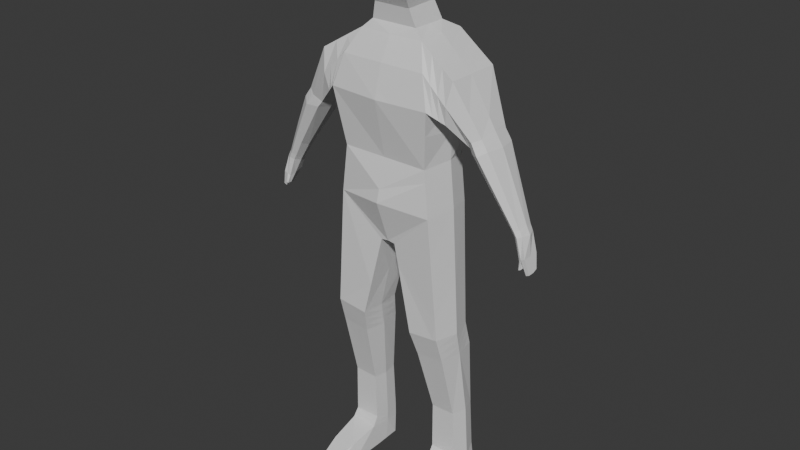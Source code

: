 # Source: DecayingPerson.blend  (saved by Blender 4.5.91; exported with 4.5.12 LTS)
import bpy
from mathutils import Matrix  # noqa: F401  (used for matrix-valued properties, if any)

bpy.ops.wm.read_factory_settings(use_empty=True)
scene = bpy.context.scene
scene.name = 'Scene'

# ---- materials (node trees are filled in below, after node groups)
mat_material = bpy.data.materials.new('Material')
mat_material.alpha_threshold = 0.0
mat_material.roughness = 0.5
mat_material.line_color = (0.0, 0.0, 0.0, 1.0)

# ---- material node trees
mat_material.use_nodes = True; mat_material.node_tree.nodes.clear()
_N = mat_material.node_tree.nodes; _L = mat_material.node_tree.links
n0 = _N.new('ShaderNodeOutputMaterial'); n0.name = 'Material Output'; n0.location = (200, 100)
n1 = _N.new('ShaderNodeBsdfPrincipled'); n1.name = 'Principled BSDF'; n1.location = (-200, 100)
n1.inputs[3].default_value = 1.45
_L.new(n1.outputs[0], n0.inputs[0])
n0.is_active_output = True

# ---- world
world_world = bpy.data.worlds.new('World'); scene.world = world_world
world_world.use_nodes = True; world_world.node_tree.nodes.clear()
_N = world_world.node_tree.nodes; _L = world_world.node_tree.links
n0 = _N.new('ShaderNodeOutputWorld'); n0.name = 'World Output'; n0.location = (200, 100)
n1 = _N.new('ShaderNodeBackground'); n1.name = 'Background'; n1.location = (-200, 100)
n1.inputs[0].default_value = (0.05088, 0.05088, 0.05088, 1.0)
_L.new(n1.outputs[0], n0.inputs[0])
n0.is_active_output = True
world_world.color = (0.05088, 0.05088, 0.05088)
world_world.sun_shadow_jitter_overblur = 0.0

# ---- meshes
me_cube = bpy.data.meshes.new('Cube')
me_cube.from_pydata([(1.598, 0.8328, -13.0), (1.598, -0.9044, -13.0), (0.0, 1.168, -12.84), (0.0, -1.239, -12.84), (0.2461, 0.7456, -14.27), (0.2461, -0.7456, -14.27), (0.0, 0.7456, -14.24), (0.0, -0.7456, -14.24), (1.795, 0.05341, -12.94), (0.282, 0.0, -14.27), (0.0, 0.0, -14.23), (-1.598, 0.8328, -13.0), (-1.598, -0.9044, -13.0), (-0.2461, 0.7456, -14.27), (-0.2461, -0.7456, -14.27), (-1.795, 0.05341, -12.94), (-0.282, 0.0, -14.27), (-0.645, -0.7943, -15.97), (-1.781, 0.7148, -15.24), (-2.006, -0.02663, -15.59), (-0.6501, 0.6711, -15.99), (-0.558, -0.05024, -15.67), (-1.757, -0.8653, -14.94), (0.4952, -0.03882, -15.36), (1.695, -0.8805, -14.19), (1.971, -0.01338, -15.15), (1.831, 0.6827, -15.85), (0.3425, 0.7278, -14.68), (0.4046, -0.765, -14.94), (0.0, 0.9884, -12.12), (1.481, -0.8778, -11.91), (-1.536, -0.8903, -12.42), (1.69, 0.06647, -11.96), (1.481, 0.8352, -11.91), (-1.557, 0.8336, -12.61), (-1.737, 0.06059, -12.4), (0.0, -1.125, -12.43)], [], [(10, 9, 5, 7), (2, 0, 4, 6), (1, 3, 7, 5), (4, 0, 26, 27), (9, 4, 27, 23), (5, 9, 23, 28), (6, 4, 9, 10), (15, 19, 22, 12), (10, 7, 14, 16), (2, 6, 13, 11), (12, 14, 7, 3), (13, 20, 18, 11), (16, 21, 20, 13), (12, 22, 17, 14), (14, 17, 21, 16), (6, 10, 16, 13), (11, 18, 19, 15), (8, 1, 24, 25), (1, 5, 28, 24), (0, 8, 25, 26), (18, 20, 21, 17, 22, 19), (26, 25, 24, 28, 23, 27), (32, 30, 1, 8), (33, 32, 8, 0), (29, 33, 0, 2), (35, 34, 11, 15), (36, 31, 12, 3), (34, 29, 2, 11), (31, 35, 15, 12), (30, 36, 3, 1), (30, 32, 33, 29, 34, 35, 31, 36)])
_uv = me_cube.uv_layers.new(name='UVMap')
_uv.uv.foreach_set('vector', [0.25, 0.625, 0.375, 0.625, 0.375, 0.75, 0.25, 0.75, 0.375, 0.375, 0.375, 0.5, 0.375, 0.5, 0.375, 0.375, 0.375, 0.75, 0.375, 0.875, 0.375, 0.875, 0.375, 0.75, 0.375, 0.5, 0.375, 0.5, 0.375, 0.5, 0.375, 0.5, 0.375, 0.625, 0.375, 0.5, 0.375, 0.5, 0.375, 0.625, 0.375, 0.75, 0.375, 0.625, 0.375, 0.625, 0.375, 0.75, 0.25, 0.5, 0.375, 0.5, 0.375, 0.625, 0.25, 0.625, 0.375, 0.625, 0.375, 0.625, 0.375, 0.75, 0.375, 0.75, 0.25, 0.625, 0.25, 0.75, 0.375, 0.75, 0.375, 0.625, 0.375, 0.375, 0.375, 0.375, 0.375, 0.5, 0.375, 0.5, 0.375, 0.75, 0.375, 0.75, 0.375, 0.875, 0.375, 0.875, 0.375, 0.5, 0.375, 0.5, 0.375, 0.5, 0.375, 0.5, 0.375, 0.625, 0.375, 0.625, 0.375, 0.5, 0.375, 0.5, 0.375, 0.75, 0.375, 0.75, 0.375, 0.75, 0.375, 0.75, 0.375, 0.75, 0.375, 0.75, 0.375, 0.625, 0.375, 0.625, 0.25, 0.5, 0.25, 0.625, 0.375, 0.625, 0.375, 0.5, 0.375, 0.5, 0.375, 0.5, 0.375, 0.625, 0.375, 0.625, 0.375, 0.625, 0.375, 0.75, 0.375, 0.75, 0.375, 0.625, 0.375, 0.75, 0.375, 0.75, 0.375, 0.75, 0.375, 0.75, 0.375, 0.5, 0.375, 0.625, 0.375, 0.625, 0.375, 0.5, 0.375, 0.5, 0.375, 0.5, 0.375, 0.625, 0.375, 0.75, 0.375, 0.75, 0.375, 0.625, 0.375, 0.5, 0.375, 0.625, 0.375, 0.75, 0.375, 0.75, 0.375, 0.625, 0.375, 0.5, 0.375, 0.625, 0.375, 0.75, 0.375, 0.75, 0.375, 0.625, 0.375, 0.5, 0.375, 0.625, 0.375, 0.625, 0.375, 0.5, 0.375, 0.375, 0.375, 0.5, 0.375, 0.5, 0.375, 0.375, 0.375, 0.625, 0.375, 0.5, 0.375, 0.5, 0.375, 0.625, 0.375, 0.875, 0.375, 0.75, 0.375, 0.75, 0.375, 0.875, 0.375, 0.5, 0.375, 0.375, 0.375, 0.375, 0.375, 0.5, 0.375, 0.75, 0.375, 0.625, 0.375, 0.625, 0.375, 0.75, 0.375, 0.75, 0.375, 0.875, 0.375, 0.875, 0.375, 0.75, 0.375, 0.75, 0.375, 0.625, 0.375, 0.5, 0.375, 0.375, 0.375, 0.5, 0.375, 0.625, 0.375, 0.75, 0.375, 0.875])
me_cube.materials.append(mat_material)
me_cube.use_mirror_vertex_groups = False
me_cube.update()
me_cube_001 = bpy.data.meshes.new('Cube.001')
me_cube_001.from_pydata([(-4.325, 0.1745, -12.64), (-4.108, 0.1745, -12.78), (-4.325, -0.3616, -12.64), (-4.093, -0.3616, -12.75), (-4.22, 0.2742, -12.7), (-4.21, -0.4614, -12.68), (-4.418, 0.1615, -12.81), (-4.207, 0.1615, -12.94), (-4.418, -0.3597, -12.81), (-4.193, -0.3597, -12.92), (-4.316, 0.2569, -12.87), (-4.306, -0.4551, -12.85), (-4.581, 0.152, -13.42), (-4.406, 0.159, -13.43), (-4.581, -0.4264, -13.42), (-4.386, -0.3931, -13.54), (-4.465, 0.152, -13.49), (-4.457, -0.4264, -13.47), (-4.363, -0.09198, -12.55), (-4.007, -0.09198, -12.75), (-4.51, -0.1007, -12.82), (-4.164, -0.1007, -13.02), (-4.581, -0.1372, -13.42), (-4.349, -0.1894, -13.49), (-4.416, -0.2398, -13.44), (-4.49, -0.4683, -13.75), (-4.426, -0.4683, -13.78), (-4.492, -0.3222, -13.75), (-4.43, -0.3222, -13.79), (-4.704, -0.142, -13.9), (-4.704, -0.3559, -13.9), (-4.691, 0.02715, -13.85), (-4.605, 0.02715, -13.9), (-4.613, -0.3559, -13.94), (-4.624, -0.1746, -13.94), (-4.372, 0.168, -12.72), (-4.268, 0.2655, -12.79), (-4.372, -0.3607, -12.72), (-4.158, 0.168, -12.86), (-4.258, -0.4582, -12.77), (-4.143, -0.3607, -12.83), (-4.085, -0.09635, -12.88), (-4.436, -0.09635, -12.69), (-3.811, -0.4846, -11.5), (-3.822, -0.4117, -12.28), (-3.817, 0.4533, -11.91), (-3.811, 0.3691, -11.5), (-3.807, -0.05248, -11.28), (-3.824, -0.08102, -12.43), (-3.822, 0.2653, -12.28), (-3.817, -0.5834, -11.91)], [], [(48, 19, 1, 49), (43, 2, 5, 50), (42, 20, 8, 37), (36, 10, 6, 35), (50, 5, 3, 44), (45, 4, 0, 46), (47, 18, 2, 43), (49, 1, 4, 45), (10, 16, 12, 6), (11, 17, 15, 9), (38, 7, 10, 36), (37, 8, 11, 39), (41, 21, 7, 38), (39, 11, 9, 40), (24, 34, 32, 16), (24, 27, 25, 17), (20, 22, 14, 8), (7, 13, 16, 10), (8, 14, 17, 11), (21, 23, 13, 7), (9, 15, 23, 21), (6, 12, 22, 20), (13, 23, 24, 16), (17, 33, 34, 24), (40, 9, 21, 41), (46, 0, 18, 47), (35, 6, 20, 42), (44, 3, 19, 48), (28, 26, 25, 27), (23, 28, 27, 24), (15, 26, 28, 23), (17, 25, 26, 15), (34, 33, 30, 29), (32, 34, 29, 31), (16, 32, 31, 12), (12, 31, 29, 22), (22, 29, 30, 14), (14, 30, 33, 17), (0, 35, 42, 18), (3, 40, 41, 19), (5, 39, 40, 3), (19, 41, 38, 1), (2, 37, 39, 5), (1, 38, 36, 4), (4, 36, 35, 0), (18, 42, 37, 2), (45, 46, 47, 43, 50, 44, 48, 49)])
_uv = me_cube_001.uv_layers.new(name='UVMap')
_uv.uv.foreach_set('vector', [0.375, 0.625, 0.375, 0.625, 0.375, 0.5, 0.375, 0.5, 0.625, 0.75, 0.625, 0.75, 0.5, 0.75, 0.5, 0.75, 0.625, 0.625, 0.625, 0.625, 0.625, 0.75, 0.625, 0.75, 0.5, 0.5, 0.5, 0.5, 0.625, 0.5, 0.625, 0.5, 0.5, 0.75, 0.5, 0.75, 0.375, 0.75, 0.375, 0.75, 0.5, 0.5, 0.5, 0.5, 0.625, 0.5, 0.625, 0.5, 0.625, 0.625, 0.625, 0.625, 0.625, 0.75, 0.625, 0.75, 0.375, 0.5, 0.375, 0.5, 0.5, 0.5, 0.5, 0.5, 0.5, 0.5, 0.5, 0.5, 0.625, 0.5, 0.625, 0.5, 0.5, 0.75, 0.5, 0.75, 0.375, 0.75, 0.375, 0.75, 0.375, 0.5, 0.375, 0.5, 0.5, 0.5, 0.5, 0.5, 0.625, 0.75, 0.625, 0.75, 0.5, 0.75, 0.5, 0.75, 0.375, 0.625, 0.375, 0.625, 0.375, 0.5, 0.375, 0.5, 0.5, 0.75, 0.5, 0.75, 0.375, 0.75, 0.375, 0.75, 0.5, 0.625, 0.5, 0.625, 0.5, 0.5, 0.5, 0.5, 0.5, 0.625, 0.5, 0.625, 0.5, 0.75, 0.5, 0.75, 0.625, 0.625, 0.625, 0.625, 0.625, 0.75, 0.625, 0.75, 0.375, 0.5, 0.375, 0.5, 0.5, 0.5, 0.5, 0.5, 0.625, 0.75, 0.625, 0.75, 0.5, 0.75, 0.5, 0.75, 0.375, 0.625, 0.375, 0.625, 0.375, 0.5, 0.375, 0.5, 0.375, 0.75, 0.375, 0.75, 0.375, 0.625, 0.375, 0.625, 0.625, 0.5, 0.625, 0.5, 0.625, 0.625, 0.625, 0.625, 0.375, 0.5, 0.375, 0.625, 0.5, 0.625, 0.5, 0.5, 0.5, 0.75, 0.5, 0.75, 0.5, 0.625, 0.5, 0.625, 0.375, 0.75, 0.375, 0.75, 0.375, 0.625, 0.375, 0.625, 0.625, 0.5, 0.625, 0.5, 0.625, 0.625, 0.625, 0.625, 0.625, 0.5, 0.625, 0.5, 0.625, 0.625, 0.625, 0.625, 0.375, 0.75, 0.375, 0.75, 0.375, 0.625, 0.375, 0.625, 0.375, 0.625, 0.375, 0.75, 0.5, 0.75, 0.5, 0.625, 0.375, 0.625, 0.375, 0.625, 0.5, 0.625, 0.5, 0.625, 0.375, 0.75, 0.375, 0.75, 0.375, 0.625, 0.375, 0.625, 0.5, 0.75, 0.5, 0.75, 0.375, 0.75, 0.375, 0.75, 0.5, 0.625, 0.5, 0.75, 0.625, 0.75, 0.625, 0.625, 0.5, 0.5, 0.5, 0.625, 0.625, 0.625, 0.625, 0.5, 0.5, 0.5, 0.5, 0.5, 0.625, 0.5, 0.625, 0.5, 0.625, 0.5, 0.625, 0.5, 0.625, 0.625, 0.625, 0.625, 0.625, 0.625, 0.625, 0.625, 0.625, 0.75, 0.625, 0.75, 0.625, 0.75, 0.625, 0.75, 0.5, 0.75, 0.5, 0.75, 0.625, 0.5, 0.625, 0.5, 0.625, 0.625, 0.625, 0.625, 0.375, 0.75, 0.375, 0.75, 0.375, 0.625, 0.375, 0.625, 0.5, 0.75, 0.5, 0.75, 0.375, 0.75, 0.375, 0.75, 0.375, 0.625, 0.375, 0.625, 0.375, 0.5, 0.375, 0.5, 0.625, 0.75, 0.625, 0.75, 0.5, 0.75, 0.5, 0.75, 0.375, 0.5, 0.375, 0.5, 0.5, 0.5, 0.5, 0.5, 0.5, 0.5, 0.5, 0.5, 0.625, 0.5, 0.625, 0.5, 0.625, 0.625, 0.625, 0.625, 0.625, 0.75, 0.625, 0.75, 0.5, 0.5, 0.625, 0.5, 0.625, 0.625, 0.625, 0.75, 0.5, 0.75, 0.375, 0.75, 0.375, 0.625, 0.375, 0.5])
me_cube_001.materials.append(mat_material)
me_cube_001.use_mirror_vertex_groups = False
me_cube_001.update()
me_cube_002 = bpy.data.meshes.new('Cube.002')
me_cube_002.from_pydata([(-1.993, 0.9244, -20.01), (-1.993, -0.006955, -20.01), (-1.203, 0.9244, -20.04), (-1.203, -0.006955, -20.04), (-1.174, -0.0583, -21.81), (-2.048, -0.06726, -21.82), (-1.172, 0.9874, -21.85), (-1.119, 0.507, -21.84), (-2.292, 0.9202, -22.79), (-2.292, -0.04264, -22.83), (-1.135, 0.9202, -22.75), (-1.135, -0.04264, -22.79), (-2.056, -1.114, -22.27), (-1.276, -1.114, -22.23), (-2.296, -1.154, -22.82), (-1.139, -1.154, -22.78), (-1.97, -1.746, -22.51), (-1.418, -1.746, -22.48), (-2.15, -1.776, -22.71), (-1.282, -1.776, -22.68), (-2.147, 0.4587, -20.01), (-1.139, 0.4587, -20.07), (-2.075, 0.9875, -21.89), (-2.221, 0.5069, -21.89), (-2.292, 0.4388, -22.81), (-1.135, 0.4388, -22.77), (-2.104, 0.9828, -22.08), (-2.046, 0.9921, -21.69), (-2.049, -0.1671, -21.95), (-2.046, 0.03254, -21.69), (-1.177, 0.9918, -21.65), (-1.166, 0.983, -22.04), (-1.177, 0.03236, -21.65), (-1.171, -0.149, -21.97), (-2.21, 0.5123, -21.69), (-2.233, 0.5014, -22.09), (-1.12, 0.5021, -22.03), (-1.118, 0.512, -21.64), (-1.157, -0.1642, -19.45), (-1.977, -0.2482, -19.07), (-1.988, 0.9112, -19.72), (-2.134, 0.3598, -19.35), (-1.111, 0.4159, -19.8), (-1.203, 0.9244, -20.04)], [], [(42, 21, 2, 43), (39, 1, 3, 38), (41, 20, 1, 39), (43, 2, 0, 40), (35, 23, 22, 26), (29, 5, 4, 32), (30, 6, 22, 27), (32, 4, 7, 37), (24, 25, 11, 9), (15, 19, 18, 14), (11, 15, 14, 9), (16, 18, 19, 17), (13, 17, 19, 15), (12, 16, 17, 13), (14, 18, 16, 12), (37, 7, 6, 30), (8, 10, 25, 24), (28, 5, 23, 35), (40, 0, 20, 41), (38, 3, 21, 42), (23, 34, 27, 22), (7, 36, 31, 6), (5, 28, 33, 4), (6, 31, 26, 22), (5, 29, 34, 23), (4, 33, 36, 7), (0, 27, 34, 20), (31, 10, 8, 26), (26, 8, 24, 35), (2, 30, 27, 0), (28, 12, 13, 33), (1, 29, 32, 3), (35, 24, 9, 28), (9, 14, 12, 28), (20, 34, 29, 1), (36, 25, 10, 31), (21, 37, 30, 2), (33, 11, 25, 36), (3, 32, 37, 21), (33, 13, 15, 11), (40, 41, 39, 38, 42, 43)])
_uv = me_cube_002.uv_layers.new(name='UVMap')
_uv.uv.foreach_set('vector', [0.375, 0.625, 0.375, 0.625, 0.375, 0.5, 0.375, 0.5, 0.375, 0.75, 0.375, 0.75, 0.375, 0.75, 0.375, 0.75, 0.375, 0.625, 0.375, 0.625, 0.375, 0.75, 0.375, 0.75, 0.375, 0.5, 0.375, 0.5, 0.375, 0.5, 0.375, 0.5, 0.375, 0.625, 0.375, 0.625, 0.375, 0.5, 0.375, 0.5, 0.375, 0.75, 0.375, 0.7566, 0.375, 0.7559, 0.375, 0.75, 0.375, 0.5, 0.375, 0.5, 0.375, 0.5, 0.375, 0.5, 0.375, 0.75, 0.375, 0.7559, 0.375, 0.625, 0.375, 0.625, 0.375, 0.625, 0.375, 0.625, 0.375, 0.75, 0.375, 0.75, 0.375, 0.75, 0.375, 0.75, 0.375, 0.75, 0.375, 0.75, 0.375, 0.75, 0.375, 0.75, 0.375, 0.75, 0.375, 0.75, 0.375, 0.75, 0.375, 0.75, 0.375, 0.75, 0.375, 0.75, 0.375, 0.75, 0.375, 0.75, 0.375, 0.75, 0.375, 0.75, 0.375, 0.75, 0.375, 0.75, 0.375, 0.75, 0.375, 0.75, 0.375, 0.75, 0.375, 0.75, 0.375, 0.75, 0.375, 0.75, 0.375, 0.625, 0.375, 0.625, 0.375, 0.5, 0.375, 0.5, 0.375, 0.5, 0.375, 0.5, 0.375, 0.625, 0.375, 0.625, 0.375, 0.7632, 0.375, 0.7566, 0.375, 0.625, 0.375, 0.625, 0.375, 0.5, 0.375, 0.5, 0.375, 0.625, 0.375, 0.625, 0.375, 0.75, 0.375, 0.75, 0.375, 0.625, 0.375, 0.625, 0.375, 0.625, 0.375, 0.625, 0.375, 0.5, 0.375, 0.5, 0.375, 0.625, 0.375, 0.625, 0.375, 0.5, 0.375, 0.5, 0.375, 0.7566, 0.375, 0.7632, 0.375, 0.7618, 0.375, 0.7559, 0.375, 0.5, 0.375, 0.5, 0.375, 0.5, 0.375, 0.5, 0.375, 0.7566, 0.375, 0.75, 0.375, 0.625, 0.375, 0.625, 0.375, 0.7559, 0.375, 0.7618, 0.375, 0.625, 0.375, 0.625, 0.375, 0.5, 0.375, 0.5, 0.375, 0.625, 0.375, 0.625, 0.375, 0.5, 0.375, 0.5, 0.375, 0.5, 0.375, 0.5, 0.375, 0.5, 0.375, 0.5, 0.375, 0.625, 0.375, 0.625, 0.375, 0.5, 0.375, 0.5, 0.375, 0.5, 0.375, 0.5, 0.375, 0.7632, 0.375, 0.75, 0.375, 0.75, 0.375, 0.7618, 0.375, 0.75, 0.375, 0.75, 0.375, 0.75, 0.375, 0.75, 0.375, 0.625, 0.375, 0.625, 0.375, 0.75, 0.375, 0.7632, 0.375, 0.75, 0.375, 0.75, 0.375, 0.75, 0.375, 0.7632, 0.375, 0.625, 0.375, 0.625, 0.375, 0.75, 0.375, 0.75, 0.375, 0.625, 0.375, 0.625, 0.375, 0.5, 0.375, 0.5, 0.375, 0.625, 0.375, 0.625, 0.375, 0.5, 0.375, 0.5, 0.375, 0.7618, 0.375, 0.75, 0.375, 0.625, 0.375, 0.625, 0.375, 0.75, 0.375, 0.75, 0.375, 0.625, 0.375, 0.625, 0.375, 0.7618, 0.375, 0.75, 0.375, 0.75, 0.375, 0.75, 0.375, 0.5, 0.375, 0.625, 0.375, 0.75, 0.375, 0.75, 0.375, 0.625, 0.375, 0.5])
me_cube_002.materials.append(mat_material)
me_cube_002.use_mirror_vertex_groups = False
me_cube_002.update()
me_cube_003 = bpy.data.meshes.new('Cube.003')
me_cube_003.from_pydata([(1.92, -0.8251, -16.94), (1.955, -0.5827, -17.77), (1.993, 0.9244, -20.01), (1.993, -0.006955, -20.01), (2.048, -0.06726, -21.82), (2.292, 0.9202, -22.79), (2.292, -0.04264, -22.83), (2.056, -1.114, -22.27), (1.276, -1.114, -22.23), (2.296, -1.154, -22.82), (1.139, -1.154, -22.78), (1.97, -1.746, -22.51), (1.418, -1.746, -22.48), (2.15, -1.776, -22.71), (1.282, -1.776, -22.68), (2.115, -0.06818, -16.97), (2.102, 0.1197, -17.76), (2.147, 0.4587, -20.01), (2.075, 0.9875, -21.89), (2.221, 0.5069, -21.89), (2.292, 0.4388, -22.81), (1.943, -0.6635, -17.5), (1.931, -0.7443, -17.22), (2.111, -0.005567, -17.23), (2.106, 0.05705, -17.5), (2.104, 0.9828, -22.08), (2.046, 0.9921, -21.69), (2.049, -0.1671, -21.95), (2.046, 0.03254, -21.69), (2.21, 0.5123, -21.69), (2.233, 0.5014, -22.09), (2.063, 0.1153, -16.96), (1.785, -0.8251, -16.96), (2.044, 0.3979, -17.77), (1.749, -0.5827, -17.79), (1.634, -0.006955, -20.03), (1.983, 0.8965, -19.4), (1.269, -0.04264, -22.79), (1.693, 0.9874, -21.87), (1.414, 0.4388, -22.78), (2.056, 0.2066, -17.23), (2.05, 0.3007, -17.5), (1.436, 0.03241, -21.66), (1.667, 0.9829, -22.06), (1.342, -0.1525, -21.97), (1.214, -0.5399, -22.08), (1.773, -0.7443, -17.24), (1.761, -0.6635, -17.52), (1.137, -0.4951, -22.78), (1.719, 0.992, -21.68), (1.559, 0.9202, -22.76), (1.389, -0.06051, -21.82), (1.912, 0.9244, -20.01), (1.866, -0.8382, -16.29), (2.076, -0.05327, -16.47)], [], [(54, 53, 0, 15), (53, 32, 0), (24, 21, 1, 16), (16, 1, 3, 17), (52, 36, 2), (30, 25, 18, 19), (49, 26, 18, 38), (10, 9, 13, 14), (37, 6, 9, 10, 48), (11, 12, 14, 13), (8, 10, 14, 12), (7, 8, 12, 11), (9, 7, 11, 13), (27, 30, 19, 4), (33, 16, 17, 2, 36), (41, 24, 16, 33), (31, 54, 15), (31, 15, 23, 40), (40, 23, 24, 41), (15, 0, 22, 23), (23, 22, 21, 24), (19, 18, 26, 29), (38, 18, 25, 43), (4, 19, 29, 28), (2, 17, 29, 26), (43, 25, 5, 50), (25, 30, 20, 5), (52, 2, 26, 49), (30, 27, 6, 20), (6, 27, 7, 9), (17, 3, 28, 29), (45, 48, 10, 8), (27, 44, 45, 8, 7), (22, 46, 47, 21), (5, 20, 39, 50), (20, 6, 37, 39), (28, 42, 51, 4), (4, 51, 44, 27), (3, 35, 42, 28), (21, 47, 34, 1), (1, 34, 35, 3), (0, 32, 46, 22), (41, 33, 36, 52, 49, 38, 43, 50, 39, 37, 48, 45, 44, 51, 42, 35, 34, 47, 46, 32, 53, 54, 31, 40)])
_uv = me_cube_003.uv_layers.new(name='UVMap')
_uv.uv.foreach_set('vector', [0.375, 0.625, 0.375, 0.75, 0.375, 0.75, 0.375, 0.625, 0.375, 0.75, 0.375, 0.75, 0.375, 0.75, 0.375, 0.625, 0.375, 0.75, 0.375, 0.75, 0.375, 0.625, 0.375, 0.625, 0.375, 0.75, 0.375, 0.75, 0.375, 0.625, 0.375, 0.5, 0.375, 0.5, 0.375, 0.5, 0.375, 0.625, 0.375, 0.5, 0.375, 0.5, 0.375, 0.625, 0.375, 0.5, 0.375, 0.5, 0.375, 0.5, 0.375, 0.5, 0.375, 0.75, 0.375, 0.75, 0.375, 0.75, 0.375, 0.75, 0.375, 0.75, 0.375, 0.75, 0.375, 0.75, 0.375, 0.75, 0.375, 0.75, 0.375, 0.75, 0.375, 0.75, 0.375, 0.75, 0.375, 0.75, 0.375, 0.75, 0.375, 0.75, 0.375, 0.75, 0.375, 0.75, 0.375, 0.75, 0.375, 0.75, 0.375, 0.75, 0.375, 0.75, 0.375, 0.75, 0.375, 0.75, 0.375, 0.75, 0.375, 0.75, 0.375, 0.7632, 0.375, 0.625, 0.375, 0.625, 0.375, 0.7566, 0.375, 0.5755, 0.375, 0.625, 0.375, 0.625, 0.375, 0.5, 0.375, 0.5, 0.375, 0.5815, 0.375, 0.625, 0.375, 0.625, 0.375, 0.5755, 0.375, 0.5919, 0.375, 0.625, 0.375, 0.625, 0.375, 0.5919, 0.375, 0.625, 0.375, 0.625, 0.375, 0.5869, 0.375, 0.5869, 0.375, 0.625, 0.375, 0.625, 0.375, 0.5815, 0.375, 0.625, 0.375, 0.75, 0.375, 0.75, 0.375, 0.625, 0.375, 0.625, 0.375, 0.75, 0.375, 0.75, 0.375, 0.625, 0.375, 0.625, 0.375, 0.5, 0.375, 0.5, 0.375, 0.625, 0.375, 0.5, 0.375, 0.5, 0.375, 0.5, 0.375, 0.5, 0.375, 0.7566, 0.375, 0.625, 0.375, 0.625, 0.375, 0.75, 0.375, 0.5, 0.375, 0.625, 0.375, 0.625, 0.375, 0.5, 0.375, 0.5, 0.375, 0.5, 0.375, 0.5, 0.375, 0.5, 0.375, 0.5, 0.375, 0.625, 0.375, 0.625, 0.375, 0.5, 0.375, 0.5, 0.375, 0.5, 0.375, 0.5, 0.375, 0.5, 0.375, 0.625, 0.375, 0.7632, 0.375, 0.75, 0.375, 0.625, 0.375, 0.75, 0.375, 0.7632, 0.375, 0.75, 0.375, 0.75, 0.375, 0.625, 0.375, 0.75, 0.375, 0.75, 0.375, 0.625, 0.375, 0.757, 0.375, 0.75, 0.375, 0.75, 0.375, 0.75, 0.375, 0.7632, 0.375, 0.762, 0.375, 0.757, 0.375, 0.75, 0.375, 0.75, 0.375, 0.75, 0.375, 0.75, 0.375, 0.75, 0.375, 0.75, 0.375, 0.5, 0.375, 0.625, 0.375, 0.625, 0.375, 0.5, 0.375, 0.625, 0.375, 0.75, 0.375, 0.75, 0.375, 0.625, 0.375, 0.75, 0.375, 0.75, 0.375, 0.7561, 0.375, 0.7566, 0.375, 0.7566, 0.375, 0.7561, 0.375, 0.762, 0.375, 0.7632, 0.375, 0.75, 0.375, 0.75, 0.375, 0.75, 0.375, 0.75, 0.375, 0.75, 0.375, 0.75, 0.375, 0.75, 0.375, 0.75, 0.375, 0.75, 0.375, 0.75, 0.375, 0.75, 0.375, 0.75, 0.375, 0.75, 0.375, 0.75, 0.375, 0.75, 0.375, 0.75, 0.375, 0.5815, 0.375, 0.5755, 0.375, 0.5, 0.375, 0.5, 0.375, 0.5, 0.375, 0.5, 0.375, 0.5, 0.375, 0.5, 0.375, 0.625, 0.375, 0.75, 0.375, 0.75, 0.375, 0.757, 0.375, 0.762, 0.375, 0.7561, 0.375, 0.75, 0.375, 0.75, 0.375, 0.75, 0.375, 0.75, 0.375, 0.75, 0.375, 0.75, 0.375, 0.75, 0.375, 0.625, 0.375, 0.5919, 0.375, 0.5869])
me_cube_003.materials.append(mat_material)
me_cube_003.use_mirror_vertex_groups = False
me_cube_003.update()
me_cube_004 = bpy.data.meshes.new('Cube.004')
me_cube_004.from_pydata([(3.122, 0.5389, -10.25), (3.122, -0.5648, -10.25), (2.722, -0.5268, -10.61), (2.889, -0.7126, -10.37), (3.337, 0.5291, -10.56), (3.337, -0.5856, -10.56), (2.854, -0.5694, -10.79), (3.147, 0.7202, -10.74), (3.126, -0.7757, -10.7), (4.325, 0.1745, -12.64), (4.108, 0.1745, -12.78), (4.325, -0.3616, -12.64), (4.093, -0.3616, -12.75), (4.22, 0.2742, -12.7), (4.21, -0.4614, -12.68), (4.418, 0.1615, -12.81), (4.207, 0.1615, -12.94), (4.418, -0.3597, -12.81), (4.193, -0.3597, -12.92), (4.316, 0.2569, -12.87), (4.306, -0.4551, -12.85), (4.581, 0.152, -13.42), (4.406, 0.159, -13.43), (4.581, -0.4264, -13.42), (4.386, -0.3931, -13.54), (4.465, 0.152, -13.49), (4.457, -0.4264, -13.47), (3.158, -0.01682, -10.14), (3.447, -0.02995, -10.56), (2.818, -0.02995, -10.91), (4.363, -0.09198, -12.55), (4.007, -0.09198, -12.75), (4.51, -0.1007, -12.82), (4.164, -0.1007, -13.02), (4.581, -0.1372, -13.42), (4.349, -0.1894, -13.49), (4.416, -0.2398, -13.44), (4.49, -0.4683, -13.75), (4.426, -0.4683, -13.78), (4.492, -0.3222, -13.75), (4.43, -0.3222, -13.79), (4.704, -0.142, -13.9), (4.704, -0.3559, -13.9), (4.691, 0.02715, -13.85), (4.605, 0.02715, -13.9), (4.613, -0.3559, -13.94), (4.624, -0.1746, -13.94), (3.199, 0.5354, -10.36), (3.271, 0.5321, -10.46), (3.077, 0.7243, -10.63), (3.199, -0.5723, -10.36), (3.271, -0.5792, -10.46), (2.974, -0.7352, -10.49), (3.053, -0.7563, -10.6), (2.813, -0.5563, -10.74), (2.769, -0.5421, -10.68), (3.262, -0.02154, -10.29), (3.358, -0.02591, -10.43), (4.372, 0.168, -12.72), (4.268, 0.2655, -12.79), (4.372, -0.3607, -12.72), (4.158, 0.168, -12.86), (4.258, -0.4582, -12.77), (4.143, -0.3607, -12.83), (4.085, -0.09635, -12.88), (4.436, -0.09635, -12.69), (3.06, 0.5985, -10.3), (2.999, 0.6127, -10.8), (2.833, 0.09209, -10.9), (2.685, -0.5455, -10.58), (2.675, -0.7836, -10.1), (2.71, -0.4424, -10.62), (3.058, 0.7253, -10.61), (3.042, 0.6953, -10.66), (3.059, 0.672, -10.47), (2.741, -0.2966, -10.71), (2.776, -0.1356, -10.81), (2.799, -0.02825, -10.88), (2.95, 0.5103, -10.95), (2.772, -0.6645, -9.619), (2.944, -0.006397, -9.8), (3.069, 0.5682, -10.16)], [], [(70, 69, 2, 3), (57, 51, 5, 28), (49, 48, 4, 7), (66, 81, 0), (80, 79, 1, 27), (79, 70, 3, 1), (5, 8, 14, 11), (73, 49, 7, 67), (51, 53, 8, 5), (77, 68, 29), (53, 54, 6, 8), (65, 60, 17, 32), (59, 58, 15, 19), (8, 6, 12, 14), (7, 4, 9, 13), (28, 5, 11, 30), (67, 7, 13, 10, 78), (19, 15, 21, 25), (20, 18, 24, 26), (61, 59, 19, 16), (60, 62, 20, 17), (64, 61, 16, 33), (62, 63, 18, 20), (36, 25, 44, 46), (36, 26, 37, 39), (32, 17, 23, 34), (16, 19, 25, 22), (17, 20, 26, 23), (33, 16, 22, 35), (18, 33, 35, 24), (15, 32, 34, 21), (22, 25, 36, 35), (26, 36, 46, 45), (63, 64, 33, 18), (4, 28, 30, 9), (58, 65, 32, 15), (6, 29, 31, 12), (81, 80, 27, 0), (48, 57, 28, 4), (69, 71, 2), (40, 39, 37, 38), (35, 36, 39, 40), (24, 35, 40, 38), (26, 24, 38, 37), (46, 41, 42, 45), (44, 43, 41, 46), (25, 21, 43, 44), (21, 34, 41, 43), (34, 23, 42, 41), (23, 26, 45, 42), (0, 27, 56, 47), (47, 56, 57, 48), (3, 2, 55, 52), (52, 55, 54, 53), (1, 3, 52, 50), (50, 52, 53, 51), (73, 72, 49), (66, 0, 47, 74), (74, 47, 48, 49, 72), (27, 1, 50, 56), (56, 50, 51, 57), (9, 30, 65, 58), (12, 31, 64, 63), (14, 12, 63, 62), (31, 10, 61, 64), (11, 14, 62, 60), (10, 13, 59, 61), (13, 9, 58, 59), (30, 11, 60, 65), (55, 75, 76, 54), (54, 76, 77, 29, 6), (2, 71, 75, 55), (29, 68, 78, 10, 31), (72, 73, 67, 78, 68, 77, 76, 75, 71, 69, 70, 79, 80, 81, 66, 74)])
_uv = me_cube_004.uv_layers.new(name='UVMap')
_uv.uv.foreach_set('vector', [0.5, 0.75, 0.375, 0.75, 0.375, 0.75, 0.5, 0.75, 0.625, 0.625, 0.625, 0.75, 0.625, 0.75, 0.625, 0.625, 0.5, 0.5, 0.625, 0.5, 0.625, 0.5, 0.5, 0.5, 0.5867, 0.5, 0.625, 0.5, 0.625, 0.5, 0.625, 0.625, 0.625, 0.75, 0.625, 0.75, 0.625, 0.625, 0.625, 0.75, 0.5, 0.75, 0.5, 0.75, 0.625, 0.75, 0.625, 0.75, 0.5, 0.75, 0.5, 0.75, 0.625, 0.75, 0.4812, 0.5, 0.5, 0.5, 0.5, 0.5, 0.4296, 0.5, 0.625, 0.75, 0.5, 0.75, 0.5, 0.75, 0.625, 0.75, 0.375, 0.625, 0.375, 0.5977, 0.375, 0.625, 0.5, 0.75, 0.375, 0.75, 0.375, 0.75, 0.5, 0.75, 0.625, 0.625, 0.625, 0.75, 0.625, 0.75, 0.625, 0.625, 0.5, 0.5, 0.625, 0.5, 0.625, 0.5, 0.5, 0.5, 0.5, 0.75, 0.375, 0.75, 0.375, 0.75, 0.5, 0.75, 0.5, 0.5, 0.625, 0.5, 0.625, 0.5, 0.5, 0.5, 0.625, 0.625, 0.625, 0.75, 0.625, 0.75, 0.625, 0.625, 0.4296, 0.5, 0.5, 0.5, 0.5, 0.5, 0.375, 0.5, 0.375, 0.5, 0.5, 0.5, 0.625, 0.5, 0.625, 0.5, 0.5, 0.5, 0.5, 0.75, 0.375, 0.75, 0.375, 0.75, 0.5, 0.75, 0.375, 0.5, 0.5, 0.5, 0.5, 0.5, 0.375, 0.5, 0.625, 0.75, 0.5, 0.75, 0.5, 0.75, 0.625, 0.75, 0.375, 0.625, 0.375, 0.5, 0.375, 0.5, 0.375, 0.625, 0.5, 0.75, 0.375, 0.75, 0.375, 0.75, 0.5, 0.75, 0.5, 0.625, 0.5, 0.5, 0.5, 0.5, 0.5, 0.625, 0.5, 0.625, 0.5, 0.75, 0.5, 0.75, 0.5, 0.625, 0.625, 0.625, 0.625, 0.75, 0.625, 0.75, 0.625, 0.625, 0.375, 0.5, 0.5, 0.5, 0.5, 0.5, 0.375, 0.5, 0.625, 0.75, 0.5, 0.75, 0.5, 0.75, 0.625, 0.75, 0.375, 0.625, 0.375, 0.5, 0.375, 0.5, 0.375, 0.625, 0.375, 0.75, 0.375, 0.625, 0.375, 0.625, 0.375, 0.75, 0.625, 0.5, 0.625, 0.625, 0.625, 0.625, 0.625, 0.5, 0.375, 0.5, 0.5, 0.5, 0.5, 0.625, 0.375, 0.625, 0.5, 0.75, 0.5, 0.625, 0.5, 0.625, 0.5, 0.75, 0.375, 0.75, 0.375, 0.625, 0.375, 0.625, 0.375, 0.75, 0.625, 0.5, 0.625, 0.625, 0.625, 0.625, 0.625, 0.5, 0.625, 0.5, 0.625, 0.625, 0.625, 0.625, 0.625, 0.5, 0.375, 0.75, 0.375, 0.625, 0.375, 0.625, 0.375, 0.75, 0.625, 0.5, 0.625, 0.625, 0.625, 0.625, 0.625, 0.5, 0.625, 0.5, 0.625, 0.625, 0.625, 0.625, 0.625, 0.5, 0.375, 0.75, 0.375, 0.7294, 0.375, 0.75, 0.375, 0.625, 0.5, 0.625, 0.5, 0.75, 0.375, 0.75, 0.375, 0.625, 0.5, 0.625, 0.5, 0.625, 0.375, 0.625, 0.375, 0.75, 0.375, 0.625, 0.375, 0.625, 0.375, 0.75, 0.5, 0.75, 0.375, 0.75, 0.375, 0.75, 0.5, 0.75, 0.5, 0.625, 0.625, 0.625, 0.625, 0.75, 0.5, 0.75, 0.5, 0.5, 0.625, 0.5, 0.625, 0.625, 0.5, 0.625, 0.5, 0.5, 0.625, 0.5, 0.625, 0.5, 0.5, 0.5, 0.625, 0.5, 0.625, 0.625, 0.625, 0.625, 0.625, 0.5, 0.625, 0.625, 0.625, 0.75, 0.625, 0.75, 0.625, 0.625, 0.625, 0.75, 0.5, 0.75, 0.5, 0.75, 0.625, 0.75, 0.625, 0.5, 0.625, 0.625, 0.625, 0.625, 0.625, 0.5, 0.625, 0.5, 0.625, 0.625, 0.625, 0.625, 0.625, 0.5, 0.5, 0.75, 0.375, 0.75, 0.375, 0.75, 0.5, 0.75, 0.5, 0.75, 0.375, 0.75, 0.375, 0.75, 0.5, 0.75, 0.625, 0.75, 0.5, 0.75, 0.5, 0.75, 0.625, 0.75, 0.625, 0.75, 0.5, 0.75, 0.5, 0.75, 0.625, 0.75, 0.4812, 0.5, 0.5, 0.5, 0.5, 0.5, 0.5867, 0.5, 0.625, 0.5, 0.625, 0.5, 0.5366, 0.5, 0.5366, 0.5, 0.625, 0.5, 0.625, 0.5, 0.5, 0.5, 0.5, 0.5, 0.625, 0.625, 0.625, 0.75, 0.625, 0.75, 0.625, 0.625, 0.625, 0.625, 0.625, 0.75, 0.625, 0.75, 0.625, 0.625, 0.625, 0.5, 0.625, 0.625, 0.625, 0.625, 0.625, 0.5, 0.375, 0.75, 0.375, 0.625, 0.375, 0.625, 0.375, 0.75, 0.5, 0.75, 0.375, 0.75, 0.375, 0.75, 0.5, 0.75, 0.375, 0.625, 0.375, 0.5, 0.375, 0.5, 0.375, 0.625, 0.625, 0.75, 0.5, 0.75, 0.5, 0.75, 0.625, 0.75, 0.375, 0.5, 0.5, 0.5, 0.5, 0.5, 0.375, 0.5, 0.5, 0.5, 0.625, 0.5, 0.625, 0.5, 0.5, 0.5, 0.625, 0.625, 0.625, 0.75, 0.625, 0.75, 0.625, 0.625, 0.375, 0.75, 0.375, 0.6912, 0.375, 0.651, 0.375, 0.75, 0.375, 0.75, 0.375, 0.651, 0.375, 0.625, 0.375, 0.625, 0.375, 0.75, 0.375, 0.75, 0.375, 0.7294, 0.375, 0.6912, 0.375, 0.75, 0.375, 0.625, 0.375, 0.5977, 0.375, 0.5, 0.375, 0.5, 0.375, 0.625, 0.5, 0.5, 0.4812, 0.5, 0.4296, 0.5, 0.375, 0.5, 0.375, 0.5977, 0.375, 0.625, 0.375, 0.651, 0.375, 0.6912, 0.375, 0.7294, 0.375, 0.75, 0.5, 0.75, 0.625, 0.75, 0.625, 0.625, 0.625, 0.5, 0.5867, 0.5, 0.5366, 0.5])
me_cube_004.materials.append(mat_material)
me_cube_004.use_mirror_vertex_groups = False
me_cube_004.update()
me_cube_005 = bpy.data.meshes.new('Cube.005')
me_cube_005.from_pydata([(-1.92, 0.6257, -16.94), (-1.92, -0.8251, -16.94), (-0.8969, 0.6257, -17.05), (-0.8969, -0.8251, -17.05), (-1.955, 0.822, -17.77), (-1.955, -0.5827, -17.77), (-1.032, 0.822, -17.87), (-1.032, -0.5827, -17.87), (-2.115, -0.06818, -16.97), (-0.8298, -0.09972, -17.05), (-2.102, 0.1197, -17.76), (-0.9153, 0.1197, -17.88), (-1.931, 0.6911, -17.22), (-1.943, 0.7565, -17.5), (-0.9871, 0.7565, -17.6), (-0.942, 0.6911, -17.32), (-0.9871, -0.6635, -17.6), (-0.942, -0.7443, -17.32), (-1.943, -0.6635, -17.5), (-1.931, -0.7443, -17.22), (-2.111, -0.005567, -17.23), (-2.106, 0.05705, -17.5), (-0.8583, -0.02659, -17.33), (-0.8868, 0.04654, -17.61), (-1.203, 0.9244, -20.04), (-2.134, 0.3598, -19.35), (-1.111, 0.4159, -19.8), (-1.988, 0.9112, -19.72), (-1.977, -0.2482, -19.07), (-1.157, -0.1642, -19.45), (-1.757, -0.8653, -14.94), (-0.558, -0.05024, -15.67), (-0.6501, 0.6711, -15.99), (-1.781, 0.7148, -15.24), (-2.006, -0.02663, -15.59), (-0.645, -0.7943, -15.97)], [], [(14, 6, 4, 13), (23, 11, 6, 14), (18, 5, 7, 16), (21, 10, 5, 18), (13, 4, 10, 21), (16, 7, 11, 23), (3, 17, 22, 9), (17, 16, 23, 22), (0, 12, 20, 8), (12, 13, 21, 20), (8, 20, 19, 1), (20, 21, 18, 19), (1, 19, 17, 3), (19, 18, 16, 17), (9, 22, 15, 2), (22, 23, 14, 15), (2, 15, 12, 0), (15, 14, 13, 12), (4, 27, 25, 10), (10, 25, 28, 5), (5, 28, 29, 7), (7, 29, 26, 11), (11, 26, 24, 6), (6, 24, 27, 4), (27, 24, 26, 29, 28, 25), (33, 32, 2, 0), (34, 33, 0, 8), (32, 31, 9, 2), (35, 30, 1, 3), (30, 34, 8, 1), (31, 35, 3, 9), (33, 34, 30, 35, 31, 32)])
_uv = me_cube_005.uv_layers.new(name='UVMap')
_uv.uv.foreach_set('vector', [0.375, 0.5, 0.375, 0.5, 0.375, 0.5, 0.375, 0.5, 0.375, 0.625, 0.375, 0.625, 0.375, 0.5, 0.375, 0.5, 0.375, 0.75, 0.375, 0.75, 0.375, 0.75, 0.375, 0.75, 0.375, 0.625, 0.375, 0.625, 0.375, 0.75, 0.375, 0.75, 0.375, 0.5, 0.375, 0.5, 0.375, 0.625, 0.375, 0.625, 0.375, 0.75, 0.375, 0.75, 0.375, 0.625, 0.375, 0.625, 0.375, 0.75, 0.375, 0.75, 0.375, 0.625, 0.375, 0.625, 0.375, 0.75, 0.375, 0.75, 0.375, 0.625, 0.375, 0.625, 0.375, 0.5, 0.375, 0.5, 0.375, 0.625, 0.375, 0.625, 0.375, 0.5, 0.375, 0.5, 0.375, 0.625, 0.375, 0.625, 0.375, 0.625, 0.375, 0.625, 0.375, 0.75, 0.375, 0.75, 0.375, 0.625, 0.375, 0.625, 0.375, 0.75, 0.375, 0.75, 0.375, 0.75, 0.375, 0.75, 0.375, 0.75, 0.375, 0.75, 0.375, 0.75, 0.375, 0.75, 0.375, 0.75, 0.375, 0.75, 0.375, 0.625, 0.375, 0.625, 0.375, 0.5, 0.375, 0.5, 0.375, 0.625, 0.375, 0.625, 0.375, 0.5, 0.375, 0.5, 0.375, 0.5, 0.375, 0.5, 0.375, 0.5, 0.375, 0.5, 0.375, 0.5, 0.375, 0.5, 0.375, 0.5, 0.375, 0.5, 0.375, 0.5, 0.375, 0.5, 0.375, 0.625, 0.375, 0.625, 0.375, 0.625, 0.375, 0.625, 0.375, 0.75, 0.375, 0.75, 0.375, 0.75, 0.375, 0.75, 0.375, 0.75, 0.375, 0.75, 0.375, 0.75, 0.375, 0.75, 0.375, 0.625, 0.375, 0.625, 0.375, 0.625, 0.375, 0.625, 0.375, 0.5, 0.375, 0.5, 0.375, 0.5, 0.375, 0.5, 0.375, 0.5, 0.375, 0.5, 0.375, 0.5, 0.375, 0.5, 0.375, 0.625, 0.375, 0.75, 0.375, 0.75, 0.375, 0.625, 0.375, 0.5, 0.375, 0.5, 0.375, 0.5, 0.375, 0.5, 0.375, 0.625, 0.375, 0.5, 0.375, 0.5, 0.375, 0.625, 0.375, 0.5, 0.375, 0.625, 0.375, 0.625, 0.375, 0.5, 0.375, 0.75, 0.375, 0.75, 0.375, 0.75, 0.375, 0.75, 0.375, 0.75, 0.375, 0.625, 0.375, 0.625, 0.375, 0.75, 0.375, 0.625, 0.375, 0.75, 0.375, 0.75, 0.375, 0.625, 0.375, 0.5, 0.375, 0.625, 0.375, 0.75, 0.375, 0.75, 0.375, 0.625, 0.375, 0.5])
me_cube_005.materials.append(mat_material)
me_cube_005.use_mirror_vertex_groups = False
me_cube_005.update()
me_cube_006 = bpy.data.meshes.new('Cube.006')
me_cube_006.from_pydata([(1.92, 0.6257, -16.94), (0.8969, 0.6257, -17.05), (0.8969, -0.8251, -17.05), (1.955, 0.822, -17.77), (1.032, 0.822, -17.87), (1.032, -0.5827, -17.87), (1.203, 0.9244, -20.04), (1.203, -0.006955, -20.04), (1.174, -0.0583, -21.81), (1.172, 0.9874, -21.85), (1.119, 0.507, -21.84), (1.135, 0.9202, -22.75), (1.135, -0.04264, -22.79), (0.8298, -0.09972, -17.05), (0.9153, 0.1197, -17.88), (1.139, 0.4587, -20.07), (1.135, 0.4388, -22.77), (1.931, 0.6911, -17.22), (1.943, 0.7565, -17.5), (0.9871, 0.7565, -17.6), (0.942, 0.6911, -17.32), (0.9871, -0.6635, -17.6), (0.942, -0.7443, -17.32), (0.8583, -0.02659, -17.33), (0.8868, 0.04654, -17.61), (1.177, 0.9918, -21.65), (1.166, 0.983, -22.04), (1.177, 0.03236, -21.65), (1.171, -0.149, -21.97), (1.12, 0.5021, -22.03), (1.118, 0.512, -21.64), (1.866, -0.8382, -16.29), (1.912, 0.9244, -20.01), (1.389, -0.06051, -21.82), (1.559, 0.9202, -22.76), (1.137, -0.4951, -22.78), (2.076, -0.05327, -16.47), (1.773, -0.7443, -17.24), (1.761, -0.6635, -17.52), (1.342, -0.1525, -21.97), (1.719, 0.992, -21.68), (1.214, -0.5399, -22.08), (2.056, 0.2066, -17.23), (2.05, 0.3007, -17.5), (1.693, 0.9874, -21.87), (1.667, 0.9829, -22.06), (1.414, 0.4388, -22.78), (1.269, -0.04264, -22.79), (1.436, 0.03241, -21.66), (1.983, 0.8965, -19.4), (1.634, -0.006955, -20.03), (1.749, -0.5827, -17.79), (2.044, 0.3979, -17.77), (1.785, -0.8251, -16.96), (2.063, 0.1153, -16.96), (0.4046, -0.765, -14.94), (1.831, 0.6827, -15.85), (0.3425, 0.7278, -14.68), (0.4952, -0.03882, -15.36), (1.695, -0.8805, -14.19), (1.971, -0.01338, -15.15)], [], [(19, 18, 3, 4), (14, 4, 6, 15), (24, 19, 4, 14), (38, 21, 5, 51), (51, 5, 7, 50), (48, 27, 8, 33), (27, 30, 10, 8), (46, 47, 12, 16), (30, 25, 9, 10), (34, 46, 16, 11), (21, 24, 14, 5), (5, 14, 15, 7), (2, 13, 23, 22), (22, 23, 24, 21), (53, 2, 22, 37), (37, 22, 21, 38), (13, 1, 20, 23), (23, 20, 19, 24), (1, 0, 17, 20), (20, 17, 18, 19), (10, 9, 26, 29), (33, 8, 28, 39), (8, 10, 29, 28), (39, 28, 41), (50, 7, 27, 48), (29, 26, 11, 16), (15, 6, 25, 30), (28, 29, 16, 12), (7, 15, 30, 27), (17, 42, 43, 18), (28, 12, 35, 41), (25, 40, 44, 9), (9, 44, 45, 26), (26, 45, 34, 11), (12, 47, 35), (4, 3, 49, 32, 6), (6, 32, 40, 25), (3, 52, 49), (18, 43, 52, 3), (0, 54, 42, 17), (41, 35, 47, 46, 34, 45, 44, 40, 32, 49, 52, 43, 42, 54, 36, 31, 53, 37, 38, 51, 50, 48, 33, 39), (57, 56, 0, 1), (58, 57, 1, 13), (60, 59, 31, 36), (59, 55, 2, 53, 31), (55, 58, 13, 2), (56, 60, 36, 54, 0), (56, 57, 58, 55, 59, 60)])
_uv = me_cube_006.uv_layers.new(name='UVMap')
_uv.uv.foreach_set('vector', [0.375, 0.5, 0.375, 0.5, 0.375, 0.5, 0.375, 0.5, 0.375, 0.625, 0.375, 0.5, 0.375, 0.5, 0.375, 0.625, 0.375, 0.625, 0.375, 0.5, 0.375, 0.5, 0.375, 0.625, 0.375, 0.75, 0.375, 0.75, 0.375, 0.75, 0.375, 0.75, 0.375, 0.75, 0.375, 0.75, 0.375, 0.75, 0.375, 0.75, 0.375, 0.75, 0.375, 0.75, 0.375, 0.7559, 0.375, 0.7561, 0.375, 0.75, 0.375, 0.625, 0.375, 0.625, 0.375, 0.7559, 0.375, 0.625, 0.375, 0.75, 0.375, 0.75, 0.375, 0.625, 0.375, 0.625, 0.375, 0.5, 0.375, 0.5, 0.375, 0.625, 0.375, 0.5, 0.375, 0.625, 0.375, 0.625, 0.375, 0.5, 0.375, 0.75, 0.375, 0.625, 0.375, 0.625, 0.375, 0.75, 0.375, 0.75, 0.375, 0.625, 0.375, 0.625, 0.375, 0.75, 0.375, 0.75, 0.375, 0.625, 0.375, 0.625, 0.375, 0.75, 0.375, 0.75, 0.375, 0.625, 0.375, 0.625, 0.375, 0.75, 0.375, 0.75, 0.375, 0.75, 0.375, 0.75, 0.375, 0.75, 0.375, 0.75, 0.375, 0.75, 0.375, 0.75, 0.375, 0.75, 0.375, 0.625, 0.375, 0.5, 0.375, 0.5, 0.375, 0.625, 0.375, 0.625, 0.375, 0.5, 0.375, 0.5, 0.375, 0.625, 0.375, 0.5, 0.375, 0.5, 0.375, 0.5, 0.375, 0.5, 0.375, 0.5, 0.375, 0.5, 0.375, 0.5, 0.375, 0.5, 0.375, 0.625, 0.375, 0.5, 0.375, 0.5, 0.375, 0.625, 0.375, 0.7561, 0.375, 0.7559, 0.375, 0.7618, 0.375, 0.762, 0.375, 0.7559, 0.375, 0.625, 0.375, 0.625, 0.375, 0.7618, 0.375, 0.762, 0.375, 0.7618, 0.375, 0.757, 0.375, 0.75, 0.375, 0.75, 0.375, 0.75, 0.375, 0.75, 0.375, 0.625, 0.375, 0.5, 0.375, 0.5, 0.375, 0.625, 0.375, 0.625, 0.375, 0.5, 0.375, 0.5, 0.375, 0.625, 0.375, 0.7618, 0.375, 0.625, 0.375, 0.625, 0.375, 0.75, 0.375, 0.75, 0.375, 0.625, 0.375, 0.625, 0.375, 0.75, 0.375, 0.5, 0.375, 0.5869, 0.375, 0.5815, 0.375, 0.5, 0.375, 0.7618, 0.375, 0.75, 0.375, 0.75, 0.375, 0.757, 0.375, 0.5, 0.375, 0.5, 0.375, 0.5, 0.375, 0.5, 0.375, 0.5, 0.375, 0.5, 0.375, 0.5, 0.375, 0.5, 0.375, 0.5, 0.375, 0.5, 0.375, 0.5, 0.375, 0.5, 0.375, 0.75, 0.375, 0.75, 0.375, 0.75, 0.375, 0.5, 0.375, 0.5, 0.375, 0.5, 0.375, 0.5, 0.375, 0.5, 0.375, 0.5, 0.375, 0.5, 0.375, 0.5, 0.375, 0.5, 0.375, 0.5, 0.375, 0.5755, 0.375, 0.5, 0.375, 0.5, 0.375, 0.5815, 0.375, 0.5755, 0.375, 0.5, 0.375, 0.5, 0.375, 0.5919, 0.375, 0.5869, 0.375, 0.5, 0.375, 0.757, 0.375, 0.75, 0.375, 0.75, 0.375, 0.625, 0.375, 0.5, 0.375, 0.5, 0.375, 0.5, 0.375, 0.5, 0.375, 0.5, 0.375, 0.5, 0.375, 0.5755, 0.375, 0.5815, 0.375, 0.5869, 0.375, 0.5919, 0.375, 0.625, 0.375, 0.75, 0.375, 0.75, 0.375, 0.75, 0.375, 0.75, 0.375, 0.75, 0.375, 0.75, 0.375, 0.75, 0.375, 0.7561, 0.375, 0.762, 0.375, 0.5, 0.375, 0.5, 0.375, 0.5, 0.375, 0.5, 0.375, 0.625, 0.375, 0.5, 0.375, 0.5, 0.375, 0.625, 0.375, 0.625, 0.375, 0.75, 0.375, 0.75, 0.375, 0.625, 0.375, 0.75, 0.375, 0.75, 0.375, 0.75, 0.375, 0.75, 0.375, 0.75, 0.375, 0.75, 0.375, 0.625, 0.375, 0.625, 0.375, 0.75, 0.375, 0.5, 0.375, 0.625, 0.375, 0.625, 0.375, 0.5919, 0.375, 0.5, 0.375, 0.5, 0.375, 0.5, 0.375, 0.625, 0.375, 0.75, 0.375, 0.75, 0.375, 0.625])
me_cube_006.materials.append(mat_material)
me_cube_006.use_mirror_vertex_groups = False
me_cube_006.update()
me_cube_007 = bpy.data.meshes.new('Cube.007')
me_cube_007.from_pydata([(1.758, 1.359, -9.805), (1.678, -1.146, -9.685), (1.439, 1.359, -8.785), (1.399, -0.949, -8.705), (0.0, -1.0, -8.685), (0.0, 1.359, -8.725), (2.766, 0.5389, -10.66), (2.918, 0.7333, -10.4), (2.885, 0.5291, -10.85), (2.147, 0.993, -10.23), (2.113, -0.8336, -10.03), (2.185, -0.9465, -9.475), (2.298, 0.993, -8.761), (2.134, 0.993, -9.515), (2.298, -0.7995, -8.761), (1.718, 0.05094, -9.745), (2.649, -0.01493, -10.66), (2.298, 0.02508, -8.761), (2.107, 0.0248, -10.19), (1.035, 1.176, -7.98), (1.049, -0.5524, -7.981), (0.0, -0.6025, -7.987), (0.0, 1.229, -8.006), (1.057, 0.3079, -7.936), (3.0, 0.7286, -10.52), (2.848, 0.5321, -10.79), (2.809, 0.5354, -10.73), (2.71, -0.02032, -10.75), (2.766, -0.02533, -10.83), (1.968, -0.9378, -9.918), (1.823, -1.042, -9.802), (1.923, -0.9473, -9.219), (1.661, -0.9482, -8.962), (1.903, 1.115, -9.272), (1.671, 1.237, -9.028), (1.887, 1.237, -9.946), (2.017, 1.115, -10.09), (1.848, 0.04223, -9.893), (1.977, 0.03352, -10.04), (1.456, 1.115, -8.241), (1.877, 1.054, -8.501), (1.471, 0.2137, -8.211), (1.884, 0.1194, -8.486), (1.882, -0.7171, -8.501), (1.465, -0.6348, -8.241), (-1.035, 1.176, -7.98), (-1.049, -0.5524, -7.981), (-1.057, 0.3079, -7.936), (-1.456, 1.115, -8.241), (-1.471, 0.2137, -8.211), (-1.465, -0.6348, -8.241), (3.069, 0.5682, -10.16), (2.772, -0.6645, -9.619), (2.95, 0.5103, -10.95), (2.799, -0.02825, -10.88), (2.944, -0.006397, -9.8), (2.741, -0.2966, -10.71), (2.776, -0.1356, -10.81), (3.058, 0.7253, -10.61), (3.042, 0.6953, -10.66), (3.059, 0.672, -10.47), (2.71, -0.4424, -10.62), (2.685, -0.5455, -10.58), (2.675, -0.7836, -10.1), (2.833, 0.09209, -10.9), (2.999, 0.6127, -10.8), (3.06, 0.5985, -10.3), (0.4793, -1.241, -9.685), (0.4421, 1.359, -9.745), (0.0, -1.187, -9.353), (0.0, 1.359, -9.437), (1.577, -1.029, -10.46), (1.618, 1.13, -10.56), (1.679, 0.06151, -10.56), (-0.9504, -0.9653, -8.699), (-0.9651, 1.359, -8.765), (-1.308, 1.3, -8.524), (-1.285, -0.8204, -8.47), (-1.589, 1.096, -8.322), (-1.591, 0.1862, -8.291), (-1.548, -0.6512, -8.293), (-1.49, -0.6746, -8.333), (-1.496, 1.138, -8.388), (0.7581, 0.1293, -7.71), (0.7562, -0.441, -7.709), (0.0, 0.7046, -7.712), (0.7601, 0.7039, -7.711), (0.0, -0.4411, -7.708), (-0.7581, 0.1293, -7.71), (-0.7562, -0.441, -7.709), (-0.7601, 0.7039, -7.711)], [], [(68, 0, 72), (70, 5, 2, 0, 68), (18, 9, 6, 16), (9, 13, 7, 6), (64, 8, 53), (36, 33, 13, 9), (38, 36, 9, 18), (31, 29, 10, 11), (29, 38, 18, 10), (57, 28, 54), (83, 84, 20, 23), (85, 86, 19, 22), (84, 87, 21, 20), (86, 83, 23, 19), (5, 22, 19, 2), (33, 40, 12, 13), (40, 42, 17, 12), (3, 20, 21, 4), (43, 31, 11, 14), (42, 43, 14, 17), (61, 16, 27, 56), (56, 27, 28, 57), (16, 6, 26, 27), (27, 26, 25, 28), (6, 7, 24, 26), (23, 20, 44, 41), (41, 44, 43, 42), (20, 3, 32, 44), (44, 32, 31, 43), (19, 23, 41, 39), (39, 41, 42, 40), (2, 19, 39, 34), (34, 39, 40, 33), (1, 15, 37, 30), (30, 37, 38, 29), (3, 1, 30, 32), (32, 30, 29, 31), (15, 0, 35, 37), (37, 35, 36, 38), (0, 2, 34, 35), (35, 34, 33, 36), (74, 69, 4), (70, 75, 5), (88, 47, 46, 89), (85, 22, 45, 90), (89, 46, 21, 87), (90, 45, 47, 88), (74, 4, 21, 46, 77), (47, 49, 50, 46), (45, 48, 49, 47), (76, 82, 48, 45), (82, 78, 48), (26, 24, 58, 59, 25), (24, 60, 58), (11, 10, 62, 63), (10, 18, 16, 61, 62), (28, 25, 8, 64, 54), (25, 59, 65, 8), (8, 65, 53), (17, 14, 52, 55), (14, 11, 63, 52), (12, 17, 55, 51), (13, 12, 51, 66, 7), (7, 66, 60, 24), (57, 54, 64, 53, 65, 59, 58, 60, 66, 51, 55, 52, 63, 62, 61, 56), (50, 80, 81), (49, 79, 80, 50), (48, 78, 79, 49), (46, 50, 81, 77), (5, 75, 76, 45, 22), (0, 15, 73, 72), (15, 1, 71, 73), (1, 67, 71), (1, 3, 4, 69, 67), (81, 80, 79, 78, 82, 76, 75, 70, 68, 72, 73, 71, 67, 69, 74, 77), (84, 83, 86, 85, 90, 88, 89, 87)])
_uv = me_cube_007.uv_layers.new(name='UVMap')
_uv.uv.foreach_set('vector', [0.375, 0.4064, 0.375, 0.5, 0.375, 0.5, 0.411, 0.375, 0.5, 0.375, 0.5, 0.5, 0.375, 0.5, 0.375, 0.4064, 0.375, 0.625, 0.375, 0.5, 0.375, 0.5, 0.375, 0.625, 0.375, 0.5, 0.5, 0.5, 0.5, 0.5, 0.375, 0.5, 0.375, 0.5977, 0.375, 0.5, 0.375, 0.5, 0.375, 0.5, 0.5, 0.5, 0.5, 0.5, 0.375, 0.5, 0.375, 0.625, 0.375, 0.5, 0.375, 0.5, 0.375, 0.625, 0.5, 0.75, 0.375, 0.75, 0.375, 0.75, 0.5, 0.75, 0.375, 0.75, 0.375, 0.625, 0.375, 0.625, 0.375, 0.75, 0.375, 0.651, 0.375, 0.625, 0.375, 0.625, 0.625, 0.625, 0.625, 0.75, 0.6168, 0.7476, 0.625, 0.625, 0.625, 0.375, 0.625, 0.5, 0.6171, 0.5018, 0.6021, 0.375, 0.625, 0.75, 0.625, 0.875, 0.6038, 0.875, 0.6168, 0.7476, 0.625, 0.5, 0.625, 0.625, 0.625, 0.625, 0.6171, 0.5018, 0.5, 0.375, 0.6021, 0.375, 0.6171, 0.5018, 0.5, 0.5, 0.5, 0.5, 0.6224, 0.5006, 0.625, 0.5, 0.5, 0.5, 0.6224, 0.5006, 0.625, 0.625, 0.625, 0.625, 0.625, 0.5, 0.5, 0.75, 0.6168, 0.7476, 0.6038, 0.875, 0.5, 0.875, 0.6223, 0.7492, 0.5, 0.75, 0.5, 0.75, 0.625, 0.75, 0.625, 0.625, 0.6223, 0.7492, 0.625, 0.75, 0.625, 0.625, 0.375, 0.7294, 0.375, 0.625, 0.375, 0.625, 0.375, 0.6912, 0.375, 0.6912, 0.375, 0.625, 0.375, 0.625, 0.375, 0.651, 0.375, 0.625, 0.375, 0.5, 0.375, 0.5, 0.375, 0.625, 0.375, 0.625, 0.375, 0.5, 0.375, 0.5, 0.375, 0.625, 0.375, 0.5, 0.5, 0.5, 0.5, 0.5, 0.375, 0.5, 0.625, 0.625, 0.6168, 0.7476, 0.6195, 0.7484, 0.625, 0.625, 0.625, 0.625, 0.6195, 0.7484, 0.6223, 0.7492, 0.625, 0.625, 0.6168, 0.7476, 0.5, 0.75, 0.5, 0.75, 0.6195, 0.7484, 0.6195, 0.7484, 0.5, 0.75, 0.5, 0.75, 0.6223, 0.7492, 0.6171, 0.5018, 0.625, 0.625, 0.625, 0.625, 0.6197, 0.5012, 0.6197, 0.5012, 0.625, 0.625, 0.625, 0.625, 0.6224, 0.5006, 0.5, 0.5, 0.6171, 0.5018, 0.6197, 0.5012, 0.5, 0.5, 0.5, 0.5, 0.6197, 0.5012, 0.6224, 0.5006, 0.5, 0.5, 0.375, 0.75, 0.375, 0.625, 0.375, 0.625, 0.375, 0.75, 0.375, 0.75, 0.375, 0.625, 0.375, 0.625, 0.375, 0.75, 0.5, 0.75, 0.375, 0.75, 0.375, 0.75, 0.5, 0.75, 0.5, 0.75, 0.375, 0.75, 0.375, 0.75, 0.5, 0.75, 0.375, 0.625, 0.375, 0.5, 0.375, 0.5, 0.375, 0.625, 0.375, 0.625, 0.375, 0.5, 0.375, 0.5, 0.375, 0.625, 0.375, 0.5, 0.5, 0.5, 0.5, 0.5, 0.375, 0.5, 0.375, 0.5, 0.5, 0.5, 0.5, 0.5, 0.375, 0.5, 0.5, 0.7901, 0.4165, 0.875, 0.5, 0.875, 0.411, 0.375, 0.5, 0.4589, 0.5, 0.375, 0.625, 0.625, 0.625, 0.625, 0.6168, 0.7476, 0.625, 0.75, 0.625, 0.375, 0.6021, 0.375, 0.6171, 0.5018, 0.625, 0.5, 0.625, 0.75, 0.6168, 0.7476, 0.6038, 0.875, 0.625, 0.875, 0.625, 0.5, 0.6171, 0.5018, 0.625, 0.625, 0.625, 0.625, 0.5, 0.7901, 0.5, 0.875, 0.6038, 0.875, 0.6168, 0.7476, 0.5379, 0.7492, 0.625, 0.625, 0.625, 0.625, 0.6195, 0.7484, 0.6168, 0.7476, 0.6171, 0.5018, 0.6197, 0.5012, 0.625, 0.625, 0.625, 0.625, 0.5379, 0.5006, 0.5973, 0.501, 0.6197, 0.5012, 0.6171, 0.5018, 0.5973, 0.501, 0.6206, 0.501, 0.6197, 0.5012, 0.375, 0.5, 0.5, 0.5, 0.5, 0.5, 0.4812, 0.5, 0.375, 0.5, 0.5, 0.5, 0.5366, 0.5, 0.5, 0.5, 0.5, 0.75, 0.375, 0.75, 0.375, 0.75, 0.5, 0.75, 0.375, 0.75, 0.375, 0.625, 0.375, 0.625, 0.375, 0.7294, 0.375, 0.75, 0.375, 0.625, 0.375, 0.5, 0.375, 0.5, 0.375, 0.5977, 0.375, 0.625, 0.375, 0.5, 0.4812, 0.5, 0.4296, 0.5, 0.375, 0.5, 0.375, 0.5, 0.4296, 0.5, 0.375, 0.5, 0.625, 0.625, 0.625, 0.75, 0.625, 0.75, 0.625, 0.625, 0.625, 0.75, 0.5, 0.75, 0.5, 0.75, 0.625, 0.75, 0.625, 0.5, 0.625, 0.625, 0.625, 0.625, 0.625, 0.5, 0.5, 0.5, 0.625, 0.5, 0.625, 0.5, 0.5867, 0.5, 0.5, 0.5, 0.5, 0.5, 0.5867, 0.5, 0.5366, 0.5, 0.5, 0.5, 0.375, 0.651, 0.375, 0.625, 0.375, 0.5977, 0.375, 0.5, 0.4296, 0.5, 0.4812, 0.5, 0.5, 0.5, 0.5366, 0.5, 0.5867, 0.5, 0.625, 0.5, 0.625, 0.625, 0.625, 0.75, 0.5, 0.75, 0.375, 0.75, 0.375, 0.7294, 0.375, 0.6912, 0.6195, 0.7484, 0.6201, 0.7486, 0.6043, 0.7486, 0.625, 0.625, 0.625, 0.625, 0.6201, 0.7486, 0.6195, 0.7484, 0.6197, 0.5012, 0.6206, 0.501, 0.625, 0.625, 0.625, 0.625, 0.6168, 0.7476, 0.6195, 0.7484, 0.6043, 0.7486, 0.5379, 0.7492, 0.5, 0.375, 0.5, 0.4589, 0.5379, 0.5006, 0.6171, 0.5018, 0.6021, 0.375, 0.375, 0.5, 0.375, 0.625, 0.375, 0.625, 0.375, 0.5, 0.375, 0.625, 0.375, 0.75, 0.375, 0.75, 0.375, 0.625, 0.375, 0.75, 0.375, 0.8393, 0.375, 0.75, 0.375, 0.75, 0.5, 0.75, 0.5, 0.875, 0.4165, 0.875, 0.375, 0.8393, 0.6043, 0.7486, 0.6201, 0.7486, 0.625, 0.625, 0.6206, 0.501, 0.5973, 0.501, 0.5379, 0.5006, 0.5, 0.4589, 0.411, 0.375, 0.375, 0.4064, 0.375, 0.5, 0.375, 0.625, 0.375, 0.75, 0.375, 0.8393, 0.4165, 0.875, 0.5, 0.7901, 0.5379, 0.7492, 0.625, 0.75, 0.625, 0.625, 0.625, 0.5, 0.625, 0.375, 0.625, 0.5, 0.625, 0.625, 0.625, 0.75, 0.625, 0.875])
me_cube_007.materials.append(mat_material)
me_cube_007.use_mirror_vertex_groups = False
me_cube_007.update()
me_cube_008 = bpy.data.meshes.new('Cube.008')
me_cube_008.from_pydata([(0.0, 1.359, -9.725), (0.0, -1.279, -9.685), (1.439, 0.8361, -11.52), (1.439, -0.8683, -11.52), (0.0, 0.8361, -11.52), (0.0, -0.8683, -11.52), (1.636, 0.07313, -11.46), (-1.758, 1.359, -9.805), (-1.678, -1.146, -9.685), (-1.439, 0.8361, -11.52), (-1.439, -0.8683, -11.52), (-1.439, 1.359, -8.785), (-1.399, -0.949, -8.705), (-3.122, 0.5389, -10.25), (-2.766, 0.5389, -10.66), (-3.122, -0.5648, -10.25), (-2.722, -0.5268, -10.61), (-2.918, 0.7333, -10.4), (-2.889, -0.7126, -10.37), (-3.337, 0.5291, -10.56), (-2.885, 0.5291, -10.85), (-3.337, -0.5856, -10.56), (-2.854, -0.5694, -10.79), (-3.147, 0.7202, -10.74), (-3.126, -0.7757, -10.7), (-2.147, 0.993, -10.23), (-2.113, -0.8336, -10.03), (-2.185, -0.9465, -9.475), (-2.298, 0.993, -8.761), (-2.134, 0.993, -9.515), (-2.298, -0.7995, -8.761), (-1.718, 0.05094, -9.745), (-1.636, 0.07313, -11.46), (-3.158, -0.01682, -10.14), (-2.649, -0.01493, -10.66), (-3.447, -0.02995, -10.56), (-2.818, -0.02995, -10.91), (-2.298, 0.02508, -8.761), (-2.107, 0.0248, -10.19), (-3.199, 0.5354, -10.36), (-3.271, 0.5321, -10.46), (-3.077, 0.7243, -10.63), (-3.0, 0.7286, -10.52), (-3.199, -0.5723, -10.36), (-3.271, -0.5792, -10.46), (-2.848, 0.5321, -10.79), (-2.809, 0.5354, -10.73), (-2.974, -0.7352, -10.49), (-3.053, -0.7563, -10.6), (-2.813, -0.5563, -10.74), (-2.769, -0.5421, -10.68), (-2.71, -0.02032, -10.75), (-2.766, -0.02533, -10.83), (-3.262, -0.02154, -10.29), (-3.358, -0.02591, -10.43), (-1.968, -0.9378, -9.918), (-1.823, -1.042, -9.802), (-1.923, -0.9473, -9.219), (-1.661, -0.9482, -8.962), (-1.903, 1.115, -9.272), (-1.671, 1.237, -9.028), (-1.887, 1.237, -9.946), (-2.017, 1.115, -10.09), (-1.848, 0.04223, -9.893), (-1.977, 0.03352, -10.04), (-1.877, 1.054, -8.501), (-1.884, 0.1194, -8.486), (-1.882, -0.7171, -8.501), (-3.789, -0.5834, -11.91), (-3.795, 0.2653, -12.28), (-3.783, 0.3691, -11.5), (-3.78, -0.05248, -11.28), (-3.797, -0.08102, -12.43), (-3.789, 0.4533, -11.91), (-3.795, -0.4117, -12.28), (-3.783, -0.4846, -11.5), (0.0, -1.125, -12.43), (-1.737, 0.06059, -12.4), (-1.557, 0.8336, -12.61), (1.69, 0.06647, -11.96), (1.481, 0.8352, -11.91), (1.481, -0.8778, -11.91), (0.0, 0.9884, -12.12), (-1.536, -0.8903, -12.42), (0.4793, -1.241, -9.685), (0.4421, 1.359, -9.745), (0.0, -1.187, -9.353), (0.0, 1.359, -9.437), (1.577, -1.029, -10.46), (1.618, 1.13, -10.56), (1.679, 0.06151, -10.56), (-0.9504, -0.9653, -8.699), (-0.9651, 1.359, -8.765), (-1.308, 1.3, -8.524), (-1.285, -0.8204, -8.47), (-1.589, 1.096, -8.322), (-1.591, 0.1862, -8.291), (-1.548, -0.6512, -8.293), (-1.49, -0.6746, -8.333), (-1.496, 1.138, -8.388)], [], [(90, 88, 3, 6), (4, 2, 80, 82), (84, 1, 5, 3, 88), (3, 5, 76, 81), (6, 3, 81, 79), (84, 86, 1), (2, 6, 79, 80), (89, 90, 6, 2), (31, 32, 10, 8), (27, 18, 16, 26), (4, 82, 78, 9), (8, 10, 5, 1), (0, 4, 9, 7), (10, 83, 76, 5), (32, 77, 83, 10), (38, 34, 14, 25), (54, 35, 21, 44), (41, 23, 19, 40), (29, 17, 13, 28), (37, 33, 15, 30), (30, 15, 18, 27), (25, 14, 17, 29), (45, 20, 23, 41), (44, 21, 24, 48), (52, 36, 20, 45), (48, 24, 22, 49), (62, 25, 29, 59), (64, 38, 25, 62), (57, 27, 26, 55), (55, 26, 38, 64), (49, 22, 36, 52), (28, 13, 33, 37), (40, 19, 35, 54), (26, 16, 34, 38), (9, 78, 77, 32), (7, 9, 32, 31), (92, 11, 93), (59, 29, 28, 65), (65, 28, 37, 66), (67, 30, 27, 57), (66, 37, 30, 67), (13, 39, 53, 33), (39, 40, 54, 53), (16, 50, 51, 34), (50, 49, 52, 51), (18, 47, 50, 16), (47, 48, 49, 50), (34, 51, 46, 14), (51, 52, 45, 46), (15, 43, 47, 18), (43, 44, 48, 47), (14, 46, 42, 17), (46, 45, 41, 42), (17, 42, 39, 13), (42, 41, 40, 39), (33, 53, 43, 15), (53, 54, 44, 43), (96, 66, 67, 97), (94, 98, 58, 12), (97, 67, 57, 58, 98), (95, 65, 66, 96), (8, 56, 63, 31), (56, 55, 64, 63), (12, 58, 56, 8), (58, 57, 55, 56), (31, 63, 61, 7), (63, 64, 62, 61), (7, 61, 60, 11), (61, 62, 59, 60), (23, 73, 70, 19), (19, 70, 71, 35), (22, 74, 72, 36), (36, 72, 69, 20), (20, 69, 73, 23), (35, 71, 75, 21), (21, 75, 68, 24), (24, 68, 74, 22), (73, 69, 72, 74, 68, 75, 71, 70), (81, 76, 83, 77, 78, 82, 80, 79), (60, 59, 65, 95, 99), (11, 60, 99, 93), (12, 91, 94), (0, 7, 11, 92, 87), (8, 1, 86, 91, 12), (0, 85, 89, 2, 4), (0, 87, 85), (98, 94, 91, 86, 84, 88, 90, 89, 85, 87, 92, 93, 99, 95, 96, 97)])
_uv = me_cube_008.uv_layers.new(name='UVMap')
_uv.uv.foreach_set('vector', [0.375, 0.625, 0.375, 0.75, 0.375, 0.75, 0.375, 0.625, 0.375, 0.375, 0.375, 0.5, 0.375, 0.5, 0.375, 0.375, 0.375, 0.8393, 0.375, 0.875, 0.375, 0.875, 0.375, 0.75, 0.375, 0.75, 0.375, 0.75, 0.375, 0.875, 0.375, 0.875, 0.375, 0.75, 0.375, 0.625, 0.375, 0.75, 0.375, 0.75, 0.375, 0.625, 0.375, 0.8393, 0.4165, 0.875, 0.375, 0.875, 0.375, 0.5, 0.375, 0.625, 0.375, 0.625, 0.375, 0.5, 0.375, 0.5, 0.375, 0.625, 0.375, 0.625, 0.375, 0.5, 0.375, 0.625, 0.375, 0.625, 0.375, 0.75, 0.375, 0.75, 0.5, 0.75, 0.5, 0.75, 0.375, 0.75, 0.375, 0.75, 0.375, 0.375, 0.375, 0.375, 0.375, 0.5, 0.375, 0.5, 0.375, 0.75, 0.375, 0.75, 0.375, 0.875, 0.375, 0.875, 0.375, 0.375, 0.375, 0.375, 0.375, 0.5, 0.375, 0.5, 0.375, 0.75, 0.375, 0.75, 0.375, 0.875, 0.375, 0.875, 0.375, 0.625, 0.375, 0.625, 0.375, 0.75, 0.375, 0.75, 0.375, 0.625, 0.375, 0.625, 0.375, 0.5, 0.375, 0.5, 0.625, 0.625, 0.625, 0.625, 0.625, 0.75, 0.625, 0.75, 0.5, 0.5, 0.5, 0.5, 0.625, 0.5, 0.625, 0.5, 0.5, 0.5, 0.5, 0.5, 0.625, 0.5, 0.625, 0.5, 0.625, 0.625, 0.625, 0.625, 0.625, 0.75, 0.625, 0.75, 0.625, 0.75, 0.625, 0.75, 0.5, 0.75, 0.5, 0.75, 0.375, 0.5, 0.375, 0.5, 0.5, 0.5, 0.5, 0.5, 0.375, 0.5, 0.375, 0.5, 0.5, 0.5, 0.5, 0.5, 0.625, 0.75, 0.625, 0.75, 0.5, 0.75, 0.5, 0.75, 0.375, 0.625, 0.375, 0.625, 0.375, 0.5, 0.375, 0.5, 0.5, 0.75, 0.5, 0.75, 0.375, 0.75, 0.375, 0.75, 0.375, 0.5, 0.375, 0.5, 0.5, 0.5, 0.5, 0.5, 0.375, 0.625, 0.375, 0.625, 0.375, 0.5, 0.375, 0.5, 0.5, 0.75, 0.5, 0.75, 0.375, 0.75, 0.375, 0.75, 0.375, 0.75, 0.375, 0.75, 0.375, 0.625, 0.375, 0.625, 0.375, 0.75, 0.375, 0.75, 0.375, 0.625, 0.375, 0.625, 0.625, 0.5, 0.625, 0.5, 0.625, 0.625, 0.625, 0.625, 0.625, 0.5, 0.625, 0.5, 0.625, 0.625, 0.625, 0.625, 0.375, 0.75, 0.375, 0.75, 0.375, 0.625, 0.375, 0.625, 0.375, 0.5, 0.375, 0.5, 0.375, 0.625, 0.375, 0.625, 0.375, 0.5, 0.375, 0.5, 0.375, 0.625, 0.375, 0.625, 0.5, 0.4589, 0.5, 0.5, 0.5379, 0.5006, 0.5, 0.5, 0.5, 0.5, 0.625, 0.5, 0.6224, 0.5006, 0.6224, 0.5006, 0.625, 0.5, 0.625, 0.625, 0.625, 0.625, 0.6223, 0.7492, 0.625, 0.75, 0.5, 0.75, 0.5, 0.75, 0.625, 0.625, 0.625, 0.625, 0.625, 0.75, 0.6223, 0.7492, 0.625, 0.5, 0.625, 0.5, 0.625, 0.625, 0.625, 0.625, 0.625, 0.5, 0.625, 0.5, 0.625, 0.625, 0.625, 0.625, 0.375, 0.75, 0.375, 0.75, 0.375, 0.625, 0.375, 0.625, 0.375, 0.75, 0.375, 0.75, 0.375, 0.625, 0.375, 0.625, 0.5, 0.75, 0.5, 0.75, 0.375, 0.75, 0.375, 0.75, 0.5, 0.75, 0.5, 0.75, 0.375, 0.75, 0.375, 0.75, 0.375, 0.625, 0.375, 0.625, 0.375, 0.5, 0.375, 0.5, 0.375, 0.625, 0.375, 0.625, 0.375, 0.5, 0.375, 0.5, 0.625, 0.75, 0.625, 0.75, 0.5, 0.75, 0.5, 0.75, 0.625, 0.75, 0.625, 0.75, 0.5, 0.75, 0.5, 0.75, 0.375, 0.5, 0.375, 0.5, 0.5, 0.5, 0.5, 0.5, 0.375, 0.5, 0.375, 0.5, 0.5, 0.5, 0.5, 0.5, 0.5, 0.5, 0.5, 0.5, 0.625, 0.5, 0.625, 0.5, 0.5, 0.5, 0.5, 0.5, 0.625, 0.5, 0.625, 0.5, 0.625, 0.625, 0.625, 0.625, 0.625, 0.75, 0.625, 0.75, 0.625, 0.625, 0.625, 0.625, 0.625, 0.75, 0.625, 0.75, 0.625, 0.625, 0.625, 0.625, 0.6223, 0.7492, 0.6201, 0.7486, 0.5379, 0.7492, 0.6043, 0.7486, 0.5, 0.75, 0.5, 0.75, 0.6201, 0.7486, 0.6223, 0.7492, 0.5, 0.75, 0.5, 0.75, 0.6043, 0.7486, 0.6206, 0.501, 0.6224, 0.5006, 0.625, 0.625, 0.625, 0.625, 0.375, 0.75, 0.375, 0.75, 0.375, 0.625, 0.375, 0.625, 0.375, 0.75, 0.375, 0.75, 0.375, 0.625, 0.375, 0.625, 0.5, 0.75, 0.5, 0.75, 0.375, 0.75, 0.375, 0.75, 0.5, 0.75, 0.5, 0.75, 0.375, 0.75, 0.375, 0.75, 0.375, 0.625, 0.375, 0.625, 0.375, 0.5, 0.375, 0.5, 0.375, 0.625, 0.375, 0.625, 0.375, 0.5, 0.375, 0.5, 0.375, 0.5, 0.375, 0.5, 0.5, 0.5, 0.5, 0.5, 0.375, 0.5, 0.375, 0.5, 0.5, 0.5, 0.5, 0.5, 0.5, 0.5, 0.5, 0.5, 0.625, 0.5, 0.625, 0.5, 0.625, 0.5, 0.625, 0.5, 0.625, 0.625, 0.625, 0.625, 0.375, 0.75, 0.375, 0.75, 0.375, 0.625, 0.375, 0.625, 0.375, 0.625, 0.375, 0.625, 0.375, 0.5, 0.375, 0.5, 0.375, 0.5, 0.375, 0.5, 0.5, 0.5, 0.5, 0.5, 0.625, 0.625, 0.625, 0.625, 0.625, 0.75, 0.625, 0.75, 0.625, 0.75, 0.625, 0.75, 0.5, 0.75, 0.5, 0.75, 0.5, 0.75, 0.5, 0.75, 0.375, 0.75, 0.375, 0.75, 0.5, 0.5, 0.375, 0.5, 0.375, 0.625, 0.375, 0.75, 0.5, 0.75, 0.625, 0.75, 0.625, 0.625, 0.625, 0.5, 0.375, 0.75, 0.375, 0.875, 0.375, 0.75, 0.375, 0.625, 0.375, 0.5, 0.375, 0.375, 0.375, 0.5, 0.375, 0.625, 0.5, 0.5, 0.5, 0.5, 0.6224, 0.5006, 0.6206, 0.501, 0.5973, 0.501, 0.5, 0.5, 0.5, 0.5, 0.5973, 0.501, 0.5379, 0.5006, 0.5, 0.75, 0.5, 0.7901, 0.5379, 0.7492, 0.375, 0.375, 0.375, 0.5, 0.5, 0.5, 0.5, 0.4589, 0.411, 0.375, 0.375, 0.75, 0.375, 0.875, 0.4165, 0.875, 0.5, 0.7901, 0.5, 0.75, 0.375, 0.375, 0.375, 0.4064, 0.375, 0.5, 0.375, 0.5, 0.375, 0.375, 0.375, 0.375, 0.411, 0.375, 0.375, 0.4064, 0.6043, 0.7486, 0.5379, 0.7492, 0.5, 0.7901, 0.4165, 0.875, 0.375, 0.8393, 0.375, 0.75, 0.375, 0.625, 0.375, 0.5, 0.375, 0.4064, 0.411, 0.375, 0.5, 0.4589, 0.5379, 0.5006, 0.5973, 0.501, 0.6206, 0.501, 0.625, 0.625, 0.6201, 0.7486])
me_cube_008.materials.append(mat_material)
me_cube_008.use_mirror_vertex_groups = False
me_cube_008.update()
me_cube_009 = bpy.data.meshes.new('Cube.009')
me_cube_009.from_pydata([(0.5961, 0.5448, -7.145), (0.5961, -0.5377, -7.185), (0.0, -0.5377, -7.185), (0.0, 0.5448, -7.145), (0.0, -1.212, -6.228), (0.5961, 0.003542, -7.165), (0.7601, 0.7039, -7.711), (0.7562, -0.441, -7.709), (0.0, -0.4411, -7.708), (0.0, 0.7046, -7.712), (0.7581, 0.1293, -7.71), (-0.5961, 0.5448, -7.145), (-0.5961, -0.5377, -7.185), (-0.8753, 0.8803, -6.108), (-0.8753, -1.212, -6.228), (-0.5961, 0.003542, -7.165), (-0.8753, -0.2393, -6.168), (-0.7601, 0.7039, -7.711), (-0.7562, -0.441, -7.709), (-0.7581, 0.1293, -7.71), (0.0, 0.8561, -6.183), (0.7944, -1.017, -6.505), (0.7638, 0.7463, -6.522), (0.7786, -0.1552, -6.513), (-0.6678, -1.102, -5.851), (-0.7276, 0.7917, -5.857), (-0.7499, -0.2205, -5.829), (-0.1686, 0.8803, -6.108), (0.0, -1.19, -6.147), (0.1806, -1.212, -6.228)], [], [(6, 9, 3, 0), (10, 6, 0, 5), (7, 10, 5, 1), (8, 7, 1, 2), (2, 4, 14, 12), (15, 16, 13, 11), (12, 14, 16, 15), (17, 11, 3, 9), (19, 15, 11, 17), (18, 12, 15, 19), (8, 2, 12, 18), (7, 8, 18, 19, 17, 9, 6, 10), (16, 26, 25, 13), (14, 24, 26, 16), (13, 25, 27), (4, 28, 24, 14), (5, 0, 22, 23), (1, 5, 23, 21), (2, 1, 21, 29, 4), (4, 29, 28), (0, 3, 20, 22), (11, 13, 27, 20, 3), (26, 24, 28, 29, 21, 23, 22, 20, 27, 25)])
_uv = me_cube_009.uv_layers.new(name='UVMap')
_uv.uv.foreach_set('vector', [0.625, 0.5, 0.625, 0.375, 0.625, 0.375, 0.625, 0.5, 0.625, 0.625, 0.625, 0.5, 0.625, 0.5, 0.625, 0.625, 0.625, 0.75, 0.625, 0.625, 0.625, 0.625, 0.625, 0.75, 0.625, 0.875, 0.625, 0.75, 0.625, 0.75, 0.625, 0.875, 0.625, 0.875, 0.625, 0.875, 0.625, 0.75, 0.625, 0.75, 0.625, 0.625, 0.625, 0.625, 0.625, 0.5, 0.625, 0.5, 0.625, 0.75, 0.625, 0.75, 0.625, 0.625, 0.625, 0.625, 0.625, 0.5, 0.625, 0.5, 0.625, 0.375, 0.625, 0.375, 0.625, 0.625, 0.625, 0.625, 0.625, 0.5, 0.625, 0.5, 0.625, 0.75, 0.625, 0.75, 0.625, 0.625, 0.625, 0.625, 0.625, 0.875, 0.625, 0.875, 0.625, 0.75, 0.625, 0.75, 0.625, 0.75, 0.625, 0.875, 0.625, 0.75, 0.625, 0.625, 0.625, 0.5, 0.625, 0.375, 0.625, 0.5, 0.625, 0.625, 0.625, 0.625, 0.625, 0.625, 0.625, 0.5, 0.625, 0.5, 0.625, 0.75, 0.625, 0.75, 0.625, 0.625, 0.625, 0.625, 0.625, 0.5, 0.625, 0.5, 0.625, 0.3991, 0.625, 0.875, 0.625, 0.875, 0.625, 0.75, 0.625, 0.75, 0.625, 0.625, 0.625, 0.5, 0.625, 0.5, 0.625, 0.625, 0.625, 0.75, 0.625, 0.625, 0.625, 0.625, 0.625, 0.75, 0.625, 0.875, 0.625, 0.75, 0.625, 0.75, 0.625, 0.8492, 0.625, 0.875, 0.625, 0.875, 0.625, 0.8492, 0.625, 0.875, 0.625, 0.5, 0.625, 0.375, 0.625, 0.375, 0.625, 0.5, 0.625, 0.5, 0.625, 0.5, 0.625, 0.3991, 0.625, 0.375, 0.625, 0.375, 0.625, 0.625, 0.625, 0.75, 0.625, 0.875, 0.625, 0.8492, 0.625, 0.75, 0.625, 0.625, 0.625, 0.5, 0.625, 0.375, 0.625, 0.3991, 0.625, 0.5])
me_cube_009.materials.append(mat_material)
me_cube_009.use_mirror_vertex_groups = False
me_cube_009.update()
me_cube_010 = bpy.data.meshes.new('Cube.010')
me_cube_010.from_pydata([(0.8753, 0.8803, -6.108), (0.8753, -1.212, -6.228), (0.0, 0.8803, -6.108), (0.4764, 0.641, -5.43), (0.4764, -1.0, -5.503), (0.0, -1.0, -5.463), (0.0, 0.641, -5.39), (0.8753, -0.2393, -6.168), (0.4764, -0.1795, -5.091), (0.0, -0.1795, -5.051), (-0.4764, 0.641, -5.43), (-0.4764, -1.0, -5.503), (-0.4764, -0.1795, -5.091), (0.1806, -1.212, -6.228), (0.0, -1.19, -6.147), (-0.1686, 0.8803, -6.108), (-0.7499, -0.2205, -5.829), (-0.7276, 0.7917, -5.857), (-0.6678, -1.102, -5.851), (0.7638, 0.7463, -6.522), (0.7786, -0.1552, -6.513), (0.7944, -1.017, -6.505), (0.0, 0.8561, -6.183)], [], [(13, 21, 1), (13, 1, 4, 5, 14), (20, 19, 0, 7), (19, 22, 2, 0), (8, 9, 5, 4), (7, 0, 3, 8), (0, 2, 6, 3), (1, 7, 8, 4), (3, 6, 9, 8), (21, 20, 7, 1), (14, 5, 11, 18), (22, 15, 2), (12, 11, 5, 9), (16, 12, 10, 17), (17, 10, 6, 2, 15), (18, 11, 12, 16), (10, 12, 9, 6), (16, 17, 15, 22, 19, 20, 21, 13, 14, 18)])
_uv = me_cube_010.uv_layers.new(name='UVMap')
_uv.uv.foreach_set('vector', [0.625, 0.8492, 0.625, 0.75, 0.625, 0.75, 0.625, 0.8492, 0.625, 0.75, 0.625, 0.75, 0.625, 0.875, 0.625, 0.875, 0.625, 0.625, 0.625, 0.5, 0.625, 0.5, 0.625, 0.625, 0.625, 0.5, 0.625, 0.375, 0.625, 0.375, 0.625, 0.5, 0.625, 0.625, 0.75, 0.625, 0.75, 0.75, 0.625, 0.75, 0.625, 0.625, 0.625, 0.5, 0.625, 0.5, 0.625, 0.625, 0.625, 0.5, 0.625, 0.375, 0.625, 0.375, 0.625, 0.5, 0.625, 0.75, 0.625, 0.625, 0.625, 0.625, 0.625, 0.75, 0.625, 0.5, 0.75, 0.5, 0.75, 0.625, 0.625, 0.625, 0.625, 0.75, 0.625, 0.625, 0.625, 0.625, 0.625, 0.75, 0.625, 0.875, 0.625, 0.875, 0.625, 0.75, 0.625, 0.75, 0.625, 0.375, 0.625, 0.3991, 0.625, 0.375, 0.625, 0.625, 0.625, 0.75, 0.75, 0.75, 0.75, 0.625, 0.625, 0.625, 0.625, 0.625, 0.625, 0.5, 0.625, 0.5, 0.625, 0.5, 0.625, 0.5, 0.625, 0.375, 0.625, 0.375, 0.625, 0.3991, 0.625, 0.75, 0.625, 0.75, 0.625, 0.625, 0.625, 0.625, 0.625, 0.5, 0.625, 0.625, 0.75, 0.625, 0.75, 0.5, 0.625, 0.625, 0.625, 0.5, 0.625, 0.3991, 0.625, 0.375, 0.625, 0.5, 0.625, 0.625, 0.625, 0.75, 0.625, 0.8492, 0.625, 0.875, 0.625, 0.75])
me_cube_010.materials.append(mat_material)
me_cube_010.use_mirror_vertex_groups = False
me_cube_010.update()

# ---- objects
ob_pelvis_rigid = bpy.data.objects.new('Pelvis-rigid', me_cube)
ob_righthand_rigid = bpy.data.objects.new('RightHand-rigid', me_cube_001)
ob_rightfoot_rigid = bpy.data.objects.new('RightFoot-rigid', me_cube_002)
ob_leftfoot_rigid = bpy.data.objects.new('LeftFoot-rigid', me_cube_003)
ob_lefthand_rigid = bpy.data.objects.new('LeftHand-rigid', me_cube_004)
ob_rightknee_rigid = bpy.data.objects.new('RightKnee-rigid', me_cube_005)
ob_leftknee_rigid = bpy.data.objects.new('LeftKnee-rigid', me_cube_006)
ob_lefttorso_rigid = bpy.data.objects.new('LeftTorso-rigid', me_cube_007)
ob_righttorso_rigid = bpy.data.objects.new('RightTorso-rigid', me_cube_008)
ob_lowerhead_rigid = bpy.data.objects.new('LowerHead-rigid', me_cube_009)
ob_upperhead_rigid = bpy.data.objects.new('UpperHead-rigid', me_cube_010)

# ---- transforms, parenting, visibility, modifiers, constraints
ob_pelvis_rigid.location = (0.0, 0.0, 14.19)
ob_pelvis_rigid.lock_rotations_4d = False
ob_pelvis_rigid.empty_display_type = 'ARROWS'
ob_pelvis_rigid.lineart.crease_threshold = 0.0
ob_righthand_rigid.location = (0.02825, 0.0, 14.19)
ob_righthand_rigid.lock_rotations_4d = False
ob_righthand_rigid.empty_display_type = 'ARROWS'
ob_righthand_rigid.lineart.crease_threshold = 0.0
ob_rightfoot_rigid.location = (0.0, 0.0, 14.19)
ob_rightfoot_rigid.lock_rotations_4d = False
ob_rightfoot_rigid.empty_display_type = 'ARROWS'
ob_rightfoot_rigid.lineart.crease_threshold = 0.0
ob_leftfoot_rigid.location = (0.0, 0.0, 14.19)
ob_leftfoot_rigid.lock_rotations_4d = False
ob_leftfoot_rigid.empty_display_type = 'ARROWS'
ob_leftfoot_rigid.lineart.crease_threshold = 0.0
ob_lefthand_rigid.location = (0.0, 0.0, 14.19)
ob_lefthand_rigid.lock_rotations_4d = False
ob_lefthand_rigid.empty_display_type = 'ARROWS'
ob_lefthand_rigid.lineart.crease_threshold = 0.0
ob_rightknee_rigid.location = (0.0, 0.0, 14.19)
ob_rightknee_rigid.lock_rotations_4d = False
ob_rightknee_rigid.empty_display_type = 'ARROWS'
ob_rightknee_rigid.lineart.crease_threshold = 0.0
ob_leftknee_rigid.location = (0.0, 0.0, 14.19)
ob_leftknee_rigid.lock_rotations_4d = False
ob_leftknee_rigid.empty_display_type = 'ARROWS'
ob_leftknee_rigid.lineart.crease_threshold = 0.0
ob_lefttorso_rigid.location = (0.0, 0.0, 14.19)
ob_lefttorso_rigid.lock_rotations_4d = False
ob_lefttorso_rigid.empty_display_type = 'ARROWS'
ob_lefttorso_rigid.lineart.crease_threshold = 0.0
ob_righttorso_rigid.location = (0.0, 0.0, 14.19)
ob_righttorso_rigid.lock_rotations_4d = False
ob_righttorso_rigid.empty_display_type = 'ARROWS'
ob_righttorso_rigid.lineart.crease_threshold = 0.0
ob_lowerhead_rigid.location = (0.0, 0.0, 14.19)
ob_lowerhead_rigid.lock_rotations_4d = False
ob_lowerhead_rigid.empty_display_type = 'ARROWS'
ob_lowerhead_rigid.lineart.crease_threshold = 0.0
ob_upperhead_rigid.location = (0.0, 0.0, 14.19)
ob_upperhead_rigid.lock_rotations_4d = False
ob_upperhead_rigid.empty_display_type = 'ARROWS'
ob_upperhead_rigid.lineart.crease_threshold = 0.0

# ---- collection membership
scene.collection.objects.link(ob_pelvis_rigid)
scene.collection.objects.link(ob_righthand_rigid)
scene.collection.objects.link(ob_rightfoot_rigid)
scene.collection.objects.link(ob_leftfoot_rigid)
scene.collection.objects.link(ob_lefthand_rigid)
scene.collection.objects.link(ob_rightknee_rigid)
scene.collection.objects.link(ob_leftknee_rigid)
scene.collection.objects.link(ob_lefttorso_rigid)
scene.collection.objects.link(ob_righttorso_rigid)
scene.collection.objects.link(ob_lowerhead_rigid)
scene.collection.objects.link(ob_upperhead_rigid)

# ---- scene / render settings (as saved in the file)
scene.frame_start = 1; scene.frame_end = 250; scene.frame_set(1)
scene.render.engine = 'BLENDER_EEVEE_NEXT'
bpy.context.view_layer.update()

# ---- added for rendering (the .blend has no active camera and no usable light): camera, sun
cam_auto = bpy.data.cameras.new('AutoCamera')
cam_auto.lens = 50.0
cam_auto.sensor_width = 36.0
cam_auto.clip_end = 1000.0
ob_auto_camera = bpy.data.objects.new('AutoCamera', cam_auto)
scene.collection.objects.link(ob_auto_camera)
ob_auto_camera.location = (18.8379, -22.7969, 15.3097)
ob_auto_camera.rotation_euler = (1.09748, -7.21219e-08, 0.694738)
scene.camera = ob_auto_camera
light_auto_sun = bpy.data.lights.new('AutoSun', 'SUN')
light_auto_sun.energy = 3.0
light_auto_sun.angle = 0.0523599
ob_auto_sun = bpy.data.objects.new('AutoSun', light_auto_sun)
scene.collection.objects.link(ob_auto_sun)
ob_auto_sun.rotation_euler = (0.872665, 0.174533, 0.523599)
bpy.context.view_layer.update()
